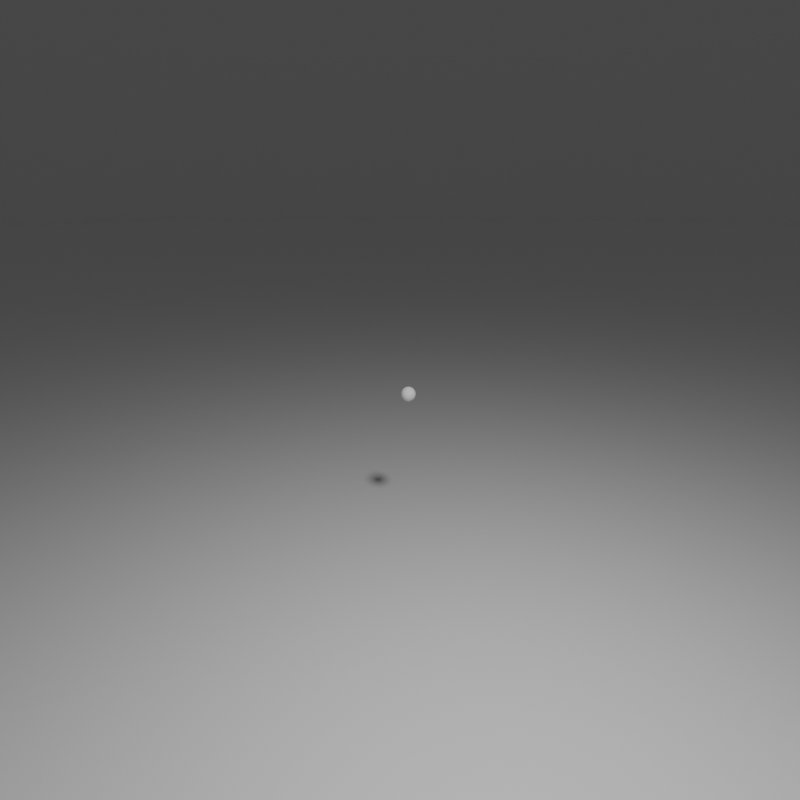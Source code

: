 # Source: object_swapping.blend  (saved by Blender 2.83.20; exported with 4.5.12 LTS)
import bpy
from mathutils import Matrix  # noqa: F401  (used for matrix-valued properties, if any)

bpy.ops.wm.read_factory_settings(use_empty=True)
scene = bpy.context.scene
scene.name = 'Scene'

# ---- collections
col_collection = bpy.data.collections.new('Collection'); scene.collection.children.link(col_collection)

# ---- materials (node trees are filled in below, after node groups)
mat_material_014 = bpy.data.materials.new('Material.014')
mat_material_014.use_transparent_shadow = False

# ---- material node trees
mat_material_014.use_nodes = True; mat_material_014.node_tree.nodes.clear()
_N = mat_material_014.node_tree.nodes; _L = mat_material_014.node_tree.links
n0 = _N.new('ShaderNodeOutputMaterial'); n0.name = 'Material Output'; n0.location = (300, 300)
n1 = _N.new('ShaderNodeBsdfPrincipled'); n1.name = 'Principled BSDF'; n1.location = (10, 300)
n1.distribution = 'GGX'
n1.subsurface_method = 'BURLEY'
n1.inputs[0].default_value = (1.0, 1.0, 1.0, 1.0)
n1.inputs[3].default_value = 1.45
n1.inputs[27].default_value = (0.0, 0.0, 0.0, 1.0)
n1.inputs[28].default_value = 1.0
_L.new(n1.outputs[0], n0.inputs[0])
n0.is_active_output = True

# ---- world
world_world = bpy.data.worlds.new('World'); scene.world = world_world
world_world.use_nodes = True; world_world.node_tree.nodes.clear()
_N = world_world.node_tree.nodes; _L = world_world.node_tree.links
n0 = _N.new('ShaderNodeOutputWorld'); n0.name = 'World Output'; n0.location = (300, 300)
n1 = _N.new('ShaderNodeBackground'); n1.name = 'Background'; n1.location = (10, 300)
n1.inputs[0].default_value = (0.05088, 0.05088, 0.05088, 1.0)
_L.new(n1.outputs[0], n0.inputs[0])
n0.is_active_output = True
world_world.color = (0.05088, 0.05088, 0.05088)
world_world.use_sun_shadow = False
world_world.sun_shadow_jitter_overblur = 0.0

# ---- cameras
cam_camera = bpy.data.cameras.new('Camera')
cam_camera.lens = 25.71
cam_camera.lens_unit = 'FOV'

# ---- lights
light_point_001 = bpy.data.lights.new('Point.001', 'POINT')
light_point_001.transmission_factor = 0.0
light_point_001.energy = 1000.0
light_point_001.shadow_soft_size = 0.25
light_point_001.shadow_maximum_resolution = 0.006
light_point_001.use_absolute_resolution = True

# ---- meshes
me_sphere = bpy.data.meshes.new('Sphere')
me_sphere.from_pydata([(0.0, 0.01951, 0.09808), (0.0, 0.03827, 0.09239), (0.0, 0.05556, 0.08315), (0.0, 0.07071, 0.07071), (0.0, 0.08315, 0.05556), (0.0, 0.09239, 0.03827), (0.0, 0.09808, 0.01951), (0.0, 0.1, 7.55e-09), (0.0, 0.08315, -0.05556), (0.0, 0.01951, -0.09808), (0.003806, 0.01913, 0.09808), (0.007466, 0.03753, 0.09239), (0.01084, 0.05449, 0.08315), (0.01379, 0.06935, 0.07071), (0.01622, 0.08155, 0.05556), (0.01802, 0.09061, 0.03827), (0.01913, 0.09619, 0.01951), (0.01951, 0.09808, 7.55e-09), (0.01913, 0.09619, -0.01951), (0.01802, 0.09061, -0.03827), (0.01622, 0.08155, -0.05556), (0.01379, 0.06935, -0.07071), (0.01084, 0.05449, -0.08315), (0.007466, 0.03753, -0.09239), (0.003806, 0.01913, -0.09808), (0.007466, 0.01802, 0.09808), (0.01464, 0.03536, 0.09239), (0.02126, 0.05133, 0.08315), (0.02706, 0.06533, 0.07071), (0.03182, 0.07682, 0.05556), (0.03536, 0.08536, 0.03827), (0.03753, 0.09061, 0.01951), (0.03827, 0.09239, 7.55e-09), (0.03753, 0.09061, -0.01951), (0.03536, 0.08536, -0.03827), (0.03182, 0.07682, -0.05556), (0.02706, 0.06533, -0.07071), (0.02126, 0.05133, -0.08315), (0.01464, 0.03536, -0.09239), (0.007466, 0.01802, -0.09808), (0.01084, 0.01622, 0.09808), (0.02126, 0.03182, 0.09239), (0.03087, 0.04619, 0.08315), (0.03928, 0.05879, 0.07071), (0.04619, 0.06913, 0.05556), (0.05133, 0.07682, 0.03827), (0.05449, 0.08155, 0.01951), (0.05556, 0.08315, 7.55e-09), (0.05449, 0.08155, -0.01951), (0.05133, 0.07682, -0.03827), (0.04619, 0.06913, -0.05556), (0.03928, 0.05879, -0.07071), (0.03087, 0.04619, -0.08315), (0.02126, 0.03182, -0.09239), (0.01084, 0.01622, -0.09808), (0.01379, 0.01379, 0.09808), (0.02706, 0.02706, 0.09239), (0.03928, 0.03928, 0.08315), (0.05, 0.05, 0.07071), (0.05879, 0.05879, 0.05556), (0.06533, 0.06533, 0.03827), (0.06935, 0.06935, 0.01951), (0.07071, 0.07071, 7.55e-09), (0.06935, 0.06935, -0.01951), (0.06533, 0.06533, -0.03827), (0.05879, 0.05879, -0.05556), (0.05, 0.05, -0.07071), (0.03928, 0.03928, -0.08315), (0.02706, 0.02706, -0.09239), (0.01379, 0.01379, -0.09808), (0.01622, 0.01084, 0.09808), (0.03182, 0.02126, 0.09239), (0.04619, 0.03087, 0.08315), (0.05879, 0.03928, 0.07071), (0.06913, 0.04619, 0.05556), (0.07682, 0.05133, 0.03827), (0.08155, 0.05449, 0.01951), (0.08315, 0.05556, 7.55e-09), (0.08155, 0.05449, -0.01951), (0.07682, 0.05133, -0.03827), (0.06913, 0.04619, -0.05556), (0.05879, 0.03928, -0.07071), (0.04619, 0.03087, -0.08315), (0.03182, 0.02126, -0.09239), (0.01622, 0.01084, -0.09808), (0.01802, 0.007466, 0.09808), (0.03536, 0.01464, 0.09239), (0.05133, 0.02126, 0.08315), (0.06533, 0.02706, 0.07071), (0.07682, 0.03182, 0.05556), (0.08536, 0.03536, 0.03827), (0.09061, 0.03753, 0.01951), (0.09239, 0.03827, 7.55e-09), (0.09061, 0.03753, -0.01951), (0.08536, 0.03536, -0.03827), (0.07682, 0.03182, -0.05556), (0.06533, 0.02706, -0.07071), (0.05133, 0.02126, -0.08315), (0.03536, 0.01464, -0.09239), (0.01802, 0.007466, -0.09808), (0.01913, 0.003806, 0.09808), (0.03753, 0.007466, 0.09239), (0.05449, 0.01084, 0.08315), (0.06935, 0.01379, 0.07071), (0.08155, 0.01622, 0.05556), (0.09061, 0.01802, 0.03827), (0.09619, 0.01913, 0.01951), (0.09808, 0.01951, 7.55e-09), (0.09619, 0.01913, -0.01951), (0.09061, 0.01802, -0.03827), (0.08155, 0.01622, -0.05556), (0.06935, 0.01379, -0.07071), (0.05449, 0.01084, -0.08315), (0.03753, 0.007466, -0.09239), (0.01913, 0.003806, -0.09808), (0.01951, -3.252e-08, 0.09808), (0.03827, -3.089e-08, 0.09239), (0.05556, -3.322e-08, 0.08315), (0.07071, -3.695e-08, 0.07071), (0.08315, -4.16e-08, 0.05556), (0.09239, -4.533e-08, 0.03827), (0.09808, -2.67e-08, 0.01951), (0.1, -4.533e-08, 7.55e-09), (0.09808, -3.788e-08, -0.01951), (0.09239, -3.415e-08, -0.03827), (0.08315, -4.16e-08, -0.05556), (0.07071, -3.695e-08, -0.07071), (0.05556, -3.322e-08, -0.08315), (0.03827, -2.996e-08, -0.09239), (0.01951, -3.346e-08, -0.09808), (0.01913, -0.003806, 0.09808), (0.03753, -0.007466, 0.09239), (0.05449, -0.01084, 0.08315), (0.06935, -0.0138, 0.07071), (0.08155, -0.01622, 0.05556), (0.09061, -0.01802, 0.03827), (0.09619, -0.01913, 0.01951), (0.09808, -0.01951, 7.55e-09), (0.09619, -0.01913, -0.01951), (0.09061, -0.01802, -0.03827), (0.08155, -0.01622, -0.05556), (0.06935, -0.0138, -0.07071), (0.05449, -0.01084, -0.08315), (0.03753, -0.007466, -0.09239), (0.01913, -0.003806, -0.09808), (0.01802, -0.007466, 0.09808), (0.03536, -0.01464, 0.09239), (0.05133, -0.02126, 0.08315), (0.06533, -0.02706, 0.07071), (0.07682, -0.03182, 0.05556), (0.08536, -0.03536, 0.03827), (0.09061, -0.03753, 0.01951), (0.09239, -0.03827, 7.55e-09), (0.09061, -0.03753, -0.01951), (0.08536, -0.03536, -0.03827), (0.07682, -0.03182, -0.05556), (0.06533, -0.02706, -0.07071), (0.05133, -0.02126, -0.08315), (0.03536, -0.01464, -0.09239), (0.01802, -0.007466, -0.09808), (0.01622, -0.01084, 0.09808), (0.03182, -0.02126, 0.09239), (0.04619, -0.03087, 0.08315), (0.05879, -0.03928, 0.07071), (0.06913, -0.04619, 0.05556), (0.07682, -0.05133, 0.03827), (0.08155, -0.05449, 0.01951), (0.08315, -0.05556, 7.55e-09), (0.08155, -0.05449, -0.01951), (0.07682, -0.05133, -0.03827), (0.06913, -0.04619, -0.05556), (0.05879, -0.03928, -0.07071), (0.04619, -0.03087, -0.08315), (0.03182, -0.02126, -0.09239), (0.01622, -0.01084, -0.09808), (0.01379, -0.0138, 0.09808), (0.02706, -0.02706, 0.09239), (0.03928, -0.03928, 0.08315), (0.05, -0.05, 0.07071), (0.05879, -0.05879, 0.05556), (0.06533, -0.06533, 0.03827), (0.06935, -0.06935, 0.01951), (0.07071, -0.07071, 7.55e-09), (0.06935, -0.06935, -0.01951), (0.06533, -0.06533, -0.03827), (0.05879, -0.05879, -0.05556), (0.05, -0.05, -0.07071), (0.03928, -0.03928, -0.08315), (0.02706, -0.02706, -0.09239), (0.01379, -0.0138, -0.09808), (0.01084, -0.01622, 0.09808), (0.02126, -0.03182, 0.09239), (0.03087, -0.04619, 0.08315), (0.03928, -0.05879, 0.07071), (0.04619, -0.06913, 0.05556), (0.05133, -0.07682, 0.03827), (0.05449, -0.08155, 0.01951), (0.05556, -0.08315, 7.55e-09), (0.05449, -0.08155, -0.01951), (0.05133, -0.07682, -0.03827), (0.04619, -0.06913, -0.05556), (0.03928, -0.05879, -0.07071), (0.03087, -0.04619, -0.08315), (0.02126, -0.03182, -0.09239), (0.01084, -0.01622, -0.09808), (0.007466, -0.01802, 0.09808), (0.01464, -0.03536, 0.09239), (0.02126, -0.05133, 0.08315), (0.02706, -0.06533, 0.07071), (0.03182, -0.07682, 0.05556), (0.03536, -0.08536, 0.03827), (0.03753, -0.09061, 0.01951), (0.03827, -0.09239, 7.55e-09), (0.03753, -0.09061, -0.01951), (0.03536, -0.08536, -0.03827), (0.03182, -0.07682, -0.05556), (0.02706, -0.06533, -0.07071), (0.02126, -0.05133, -0.08315), (0.01464, -0.03536, -0.09239), (0.007466, -0.01802, -0.09808), (0.003806, -0.01913, 0.09808), (0.007466, -0.03753, 0.09239), (0.01084, -0.05449, 0.08315), (0.01379, -0.06935, 0.07071), (0.01622, -0.08155, 0.05556), (0.01802, -0.09061, 0.03827), (0.01913, -0.09619, 0.01951), (0.01951, -0.09808, 7.55e-09), (0.01913, -0.09619, -0.01951), (0.01802, -0.09061, -0.03827), (0.01622, -0.08155, -0.05556), (0.01379, -0.06935, -0.07071), (0.01084, -0.05449, -0.08315), (0.007466, -0.03753, -0.09239), (0.003806, -0.01913, -0.09808), (-8.609e-10, -0.01951, 0.09808), (-6.281e-10, -0.03827, 0.09239), (-2.956e-09, -0.05556, 0.08315), (-9.476e-09, -0.07071, 0.07071), (-1.972e-08, -0.08315, 0.05556), (-1.599e-08, -0.09239, 0.03827), (1.567e-08, -0.09808, 0.01951), (-1.413e-08, -0.1, 7.55e-09), (7.689e-10, -0.09808, -0.01951), (-4.819e-09, -0.09239, -0.03827), (-1.972e-08, -0.08315, -0.05556), (-9.476e-09, -0.07071, -0.07071), (-2.956e-09, -0.05556, -0.08315), (5.426e-09, -0.03827, -0.09239), (-2.724e-09, -0.01951, -0.09808), (0.0, -3.258e-08, -0.1), (-0.003806, -0.01913, 0.09808), (-0.007466, -0.03753, 0.09239), (-0.01084, -0.05449, 0.08315), (-0.01379, -0.06935, 0.07071), (-0.01622, -0.08155, 0.05556), (-0.01802, -0.09061, 0.03827), (-0.01913, -0.09619, 0.01951), (-0.01951, -0.09808, 7.55e-09), (-0.01913, -0.09619, -0.01951), (-0.01802, -0.09061, -0.03827), (-0.01622, -0.08155, -0.05556), (-0.01379, -0.06935, -0.07071), (-0.01084, -0.05449, -0.08315), (-0.007466, -0.03753, -0.09239), (-0.003806, -0.01913, -0.09808), (-1.247e-08, -6.269e-08, 0.1), (-0.007466, -0.01802, 0.09808), (-0.01464, -0.03536, 0.09239), (-0.02126, -0.05133, 0.08315), (-0.02706, -0.06533, 0.07071), (-0.03182, -0.07682, 0.05556), (-0.03536, -0.08536, 0.03827), (-0.03753, -0.09061, 0.01951), (-0.03827, -0.09239, 7.55e-09), (-0.03753, -0.09061, -0.01951), (-0.03536, -0.08536, -0.03827), (-0.03182, -0.07682, -0.05556), (-0.02706, -0.06533, -0.07071), (-0.02126, -0.05133, -0.08315), (-0.01464, -0.03536, -0.09239), (-0.007466, -0.01802, -0.09808), (-0.01084, -0.01622, 0.09808), (-0.02126, -0.03182, 0.09239), (-0.03087, -0.04619, 0.08315), (-0.03928, -0.05879, 0.07071), (-0.04619, -0.06913, 0.05556), (-0.05133, -0.07682, 0.03827), (-0.05449, -0.08155, 0.01951), (-0.05556, -0.08315, 7.55e-09), (-0.05449, -0.08155, -0.01951), (-0.05133, -0.07682, -0.03827), (-0.04619, -0.06913, -0.05556), (-0.03928, -0.05879, -0.07071), (-0.03087, -0.04619, -0.08315), (-0.02126, -0.03182, -0.09239), (-0.01084, -0.01622, -0.09808), (-0.01379, -0.0138, 0.09808), (-0.02706, -0.02706, 0.09239), (-0.03928, -0.03928, 0.08315), (-0.05, -0.05, 0.07071), (-0.05879, -0.05879, 0.05556), (-0.06533, -0.06533, 0.03827), (-0.06935, -0.06935, 0.01951), (-0.07071, -0.07071, 7.55e-09), (-0.06935, -0.06935, -0.01951), (-0.06533, -0.06533, -0.03827), (-0.05879, -0.05879, -0.05556), (-0.05, -0.05, -0.07071), (-0.03928, -0.03928, -0.08315), (-0.02706, -0.02706, -0.09239), (-0.01379, -0.01379, -0.09808), (-0.01622, -0.01084, 0.09808), (-0.03182, -0.02126, 0.09239), (-0.04619, -0.03087, 0.08315), (-0.05879, -0.03928, 0.07071), (-0.06913, -0.04619, 0.05556), (-0.07682, -0.05133, 0.03827), (-0.08155, -0.05449, 0.01951), (-0.08315, -0.05556, 7.55e-09), (-0.08155, -0.05449, -0.01951), (-0.07682, -0.05133, -0.03827), (-0.06913, -0.04619, -0.05556), (-0.05879, -0.03928, -0.07071), (-0.04619, -0.03087, -0.08315), (-0.03182, -0.02126, -0.09239), (-0.01622, -0.01084, -0.09808), (-0.01802, -0.007466, 0.09808), (-0.03536, -0.01464, 0.09239), (-0.05133, -0.02126, 0.08315), (-0.06533, -0.02706, 0.07071), (-0.07682, -0.03182, 0.05556), (-0.08536, -0.03536, 0.03827), (-0.09061, -0.03753, 0.01951), (-0.09239, -0.03827, 7.55e-09), (-0.09061, -0.03753, -0.01951), (-0.08536, -0.03536, -0.03827), (-0.07682, -0.03182, -0.05556), (-0.06533, -0.02706, -0.07071), (-0.05133, -0.02126, -0.08315), (-0.03536, -0.01464, -0.09239), (-0.01802, -0.007466, -0.09808), (-0.01913, -0.003806, 0.09808), (-0.03753, -0.007466, 0.09239), (-0.05449, -0.01084, 0.08315), (-0.06935, -0.01379, 0.07071), (-0.08155, -0.01622, 0.05556), (-0.09061, -0.01802, 0.03827), (-0.09619, -0.01913, 0.01951), (-0.09808, -0.01951, 7.55e-09), (-0.09619, -0.01913, -0.01951), (-0.09061, -0.01802, -0.03827), (-0.08155, -0.01622, -0.05556), (-0.06935, -0.01379, -0.07071), (-0.05449, -0.01084, -0.08315), (-0.03753, -0.007466, -0.09239), (-0.01913, -0.003806, -0.09808), (-0.01951, -3.066e-08, 0.09808), (-0.03827, -2.95e-08, 0.09239), (-0.05556, -2.577e-08, 0.08315), (-0.07071, -2.112e-08, 0.07071), (-0.08315, -6.261e-10, 0.05556), (-0.09239, -8.077e-09, 0.03827), (-0.09808, -4.719e-08, 0.01951), (-0.1, -8.077e-09, 7.55e-09), (-0.09808, -3.415e-08, -0.01951), (-0.09239, -1.553e-08, -0.03827), (-0.08315, -6.261e-10, -0.05556), (-0.07071, -2.112e-08, -0.07071), (-0.05556, -2.577e-08, -0.08315), (-0.03827, -3.089e-08, -0.09239), (-0.01951, -2.81e-08, -0.09808), (-0.01913, 0.003806, 0.09808), (-0.03753, 0.007466, 0.09239), (-0.05449, 0.01084, 0.08315), (-0.06935, 0.01379, 0.07071), (-0.08155, 0.01622, 0.05556), (-0.09061, 0.01802, 0.03827), (-0.09619, 0.01913, 0.01951), (-0.09808, 0.01951, 7.55e-09), (-0.09619, 0.01913, -0.01951), (-0.09061, 0.01802, -0.03827), (-0.08155, 0.01622, -0.05556), (-0.06935, 0.01379, -0.07071), (-0.05449, 0.01084, -0.08315), (-0.03753, 0.007466, -0.09239), (-0.01913, 0.003806, -0.09808), (-0.01802, 0.007466, 0.09808), (-0.03536, 0.01464, 0.09239), (-0.05133, 0.02126, 0.08315), (-0.06533, 0.02706, 0.07071), (-0.07682, 0.03182, 0.05556), (-0.08536, 0.03536, 0.03827), (-0.09061, 0.03753, 0.01951), (-0.09239, 0.03827, 7.55e-09), (-0.09061, 0.03753, -0.01951), (-0.08536, 0.03536, -0.03827), (-0.07682, 0.03182, -0.05556), (-0.06533, 0.02706, -0.07071), (-0.05133, 0.02126, -0.08315), (-0.03536, 0.01464, -0.09239), (-0.01802, 0.007466, -0.09808), (-0.01622, 0.01084, 0.09808), (-0.03182, 0.02126, 0.09239), (-0.04619, 0.03087, 0.08315), (-0.05879, 0.03928, 0.07071), (-0.06913, 0.04619, 0.05556), (-0.07682, 0.05133, 0.03827), (-0.08155, 0.05449, 0.01951), (-0.08315, 0.05556, 7.55e-09), (-0.08155, 0.05449, -0.01951), (-0.07682, 0.05133, -0.03827), (-0.06913, 0.04619, -0.05556), (-0.05879, 0.03928, -0.07071), (-0.04619, 0.03087, -0.08315), (-0.03182, 0.02126, -0.09239), (-0.01622, 0.01084, -0.09808), (-0.01379, 0.01379, 0.09808), (-0.02706, 0.02706, 0.09239), (-0.03928, 0.03928, 0.08315), (-0.05, 0.05, 0.07071), (-0.05879, 0.05879, 0.05556), (-0.06533, 0.06533, 0.03827), (-0.06935, 0.06935, 0.01951), (-0.07071, 0.07071, 7.55e-09), (-0.06935, 0.06935, -0.01951), (-0.06533, 0.06533, -0.03827), (-0.05879, 0.05879, -0.05556), (-0.05, 0.05, -0.07071), (-0.03928, 0.03928, -0.08315), (-0.02706, 0.02706, -0.09239), (-0.01379, 0.01379, -0.09808), (-0.01084, 0.01622, 0.09808), (-0.02126, 0.03182, 0.09239), (-0.03087, 0.04619, 0.08315), (-0.03928, 0.05879, 0.07071), (-0.04619, 0.06913, 0.05556), (-0.05133, 0.07682, 0.03827), (-0.05449, 0.08155, 0.01951), (-0.05556, 0.08315, 7.55e-09), (-0.05449, 0.08155, -0.01951), (-0.05133, 0.07682, -0.03827), (-0.04619, 0.06913, -0.05556), (-0.03928, 0.05879, -0.07071), (-0.03087, 0.04619, -0.08315), (-0.02126, 0.03182, -0.09239), (-0.01084, 0.01622, -0.09808), (-0.007466, 0.01802, 0.09808), (-0.01464, 0.03536, 0.09239), (-0.02126, 0.05133, 0.08315), (-0.02706, 0.06533, 0.07071), (-0.03182, 0.07682, 0.05556), (-0.03536, 0.08536, 0.03827), (-0.03753, 0.09061, 0.01951), (-0.03827, 0.09239, 7.55e-09), (-0.03753, 0.09061, -0.01951), (-0.03536, 0.08536, -0.03827), (-0.03182, 0.07682, -0.05556), (-0.02706, 0.06533, -0.07071), (-0.02126, 0.05133, -0.08315), (-0.01464, 0.03536, -0.09239), (-0.007466, 0.01802, -0.09808), (-0.003806, 0.01913, 0.09808), (-0.007466, 0.03753, 0.09239), (-0.01084, 0.05449, 0.08315), (-0.01379, 0.06935, 0.07071), (-0.01622, 0.08155, 0.05556), (-0.01802, 0.09061, 0.03827), (-0.01913, 0.09619, 0.01951), (-0.01951, 0.09808, 7.55e-09), (-0.01913, 0.09619, -0.01951), (-0.01802, 0.09061, -0.03827), (-0.01622, 0.08155, -0.05556), (-0.01379, 0.06935, -0.07071), (-0.01084, 0.05449, -0.08315), (-0.007466, 0.03753, -0.09239), (-0.003806, 0.01913, -0.09808), (4.494e-09, 0.09808, -0.01951), (3.43e-08, 0.09239, -0.03827), (2.219e-08, 0.07071, -0.07071), (1.288e-08, 0.05556, -0.08315), (5.891e-09, 0.03827, -0.09239)], [], [(6, 5, 15, 16), (9, 481, 23, 24), (7, 6, 16, 17), (0, 266, 10), (250, 9, 24), (477, 7, 17, 18), (1, 0, 10, 11), (478, 477, 18, 19), (2, 1, 11, 12), (8, 478, 19, 20), (3, 2, 12, 13), (479, 8, 20, 21), (4, 3, 13, 14), (480, 479, 21, 22), (5, 4, 14, 15), (481, 480, 22, 23), (22, 21, 36, 37), (15, 14, 29, 30), (23, 22, 37, 38), (16, 15, 30, 31), (24, 23, 38, 39), (17, 16, 31, 32), (10, 266, 25), (250, 24, 39), (18, 17, 32, 33), (11, 10, 25, 26), (19, 18, 33, 34), (12, 11, 26, 27), (20, 19, 34, 35), (13, 12, 27, 28), (21, 20, 35, 36), (14, 13, 28, 29), (34, 33, 48, 49), (27, 26, 41, 42), (35, 34, 49, 50), (28, 27, 42, 43), (36, 35, 50, 51), (29, 28, 43, 44), (37, 36, 51, 52), (30, 29, 44, 45), (38, 37, 52, 53), (31, 30, 45, 46), (39, 38, 53, 54), (32, 31, 46, 47), (25, 266, 40), (250, 39, 54), (33, 32, 47, 48), (26, 25, 40, 41), (53, 52, 67, 68), (46, 45, 60, 61), (54, 53, 68, 69), (47, 46, 61, 62), (40, 266, 55), (250, 54, 69), (48, 47, 62, 63), (41, 40, 55, 56), (49, 48, 63, 64), (42, 41, 56, 57), (50, 49, 64, 65), (43, 42, 57, 58), (51, 50, 65, 66), (44, 43, 58, 59), (52, 51, 66, 67), (45, 44, 59, 60), (57, 56, 71, 72), (65, 64, 79, 80), (58, 57, 72, 73), (66, 65, 80, 81), (59, 58, 73, 74), (67, 66, 81, 82), (60, 59, 74, 75), (68, 67, 82, 83), (61, 60, 75, 76), (69, 68, 83, 84), (62, 61, 76, 77), (55, 266, 70), (250, 69, 84), (63, 62, 77, 78), (56, 55, 70, 71), (64, 63, 78, 79), (76, 75, 90, 91), (84, 83, 98, 99), (77, 76, 91, 92), (70, 266, 85), (250, 84, 99), (78, 77, 92, 93), (71, 70, 85, 86), (79, 78, 93, 94), (72, 71, 86, 87), (80, 79, 94, 95), (73, 72, 87, 88), (81, 80, 95, 96), (74, 73, 88, 89), (82, 81, 96, 97), (75, 74, 89, 90), (83, 82, 97, 98), (95, 94, 109, 110), (88, 87, 102, 103), (96, 95, 110, 111), (89, 88, 103, 104), (97, 96, 111, 112), (90, 89, 104, 105), (98, 97, 112, 113), (91, 90, 105, 106), (99, 98, 113, 114), (92, 91, 106, 107), (85, 266, 100), (250, 99, 114), (93, 92, 107, 108), (86, 85, 100, 101), (94, 93, 108, 109), (87, 86, 101, 102), (114, 113, 128, 129), (107, 106, 121, 122), (100, 266, 115), (250, 114, 129), (108, 107, 122, 123), (101, 100, 115, 116), (109, 108, 123, 124), (102, 101, 116, 117), (110, 109, 124, 125), (103, 102, 117, 118), (111, 110, 125, 126), (104, 103, 118, 119), (112, 111, 126, 127), (105, 104, 119, 120), (113, 112, 127, 128), (106, 105, 120, 121), (118, 117, 132, 133), (126, 125, 140, 141), (119, 118, 133, 134), (127, 126, 141, 142), (120, 119, 134, 135), (128, 127, 142, 143), (121, 120, 135, 136), (129, 128, 143, 144), (122, 121, 136, 137), (115, 266, 130), (250, 129, 144), (123, 122, 137, 138), (116, 115, 130, 131), (124, 123, 138, 139), (117, 116, 131, 132), (125, 124, 139, 140), (137, 136, 151, 152), (130, 266, 145), (250, 144, 159), (138, 137, 152, 153), (131, 130, 145, 146), (139, 138, 153, 154), (132, 131, 146, 147), (140, 139, 154, 155), (133, 132, 147, 148), (141, 140, 155, 156), (134, 133, 148, 149), (142, 141, 156, 157), (135, 134, 149, 150), (143, 142, 157, 158), (136, 135, 150, 151), (144, 143, 158, 159), (156, 155, 170, 171), (149, 148, 163, 164), (157, 156, 171, 172), (150, 149, 164, 165), (158, 157, 172, 173), (151, 150, 165, 166), (159, 158, 173, 174), (152, 151, 166, 167), (145, 266, 160), (250, 159, 174), (153, 152, 167, 168), (146, 145, 160, 161), (154, 153, 168, 169), (147, 146, 161, 162), (155, 154, 169, 170), (148, 147, 162, 163), (250, 174, 189), (168, 167, 182, 183), (161, 160, 175, 176), (169, 168, 183, 184), (162, 161, 176, 177), (170, 169, 184, 185), (163, 162, 177, 178), (171, 170, 185, 186), (164, 163, 178, 179), (172, 171, 186, 187), (165, 164, 179, 180), (173, 172, 187, 188), (166, 165, 180, 181), (174, 173, 188, 189), (167, 166, 181, 182), (160, 266, 175), (187, 186, 201, 202), (180, 179, 194, 195), (188, 187, 202, 203), (181, 180, 195, 196), (189, 188, 203, 204), (182, 181, 196, 197), (175, 266, 190), (250, 189, 204), (183, 182, 197, 198), (176, 175, 190, 191), (184, 183, 198, 199), (177, 176, 191, 192), (185, 184, 199, 200), (178, 177, 192, 193), (186, 185, 200, 201), (179, 178, 193, 194), (191, 190, 205, 206), (199, 198, 213, 214), (192, 191, 206, 207), (200, 199, 214, 215), (193, 192, 207, 208), (201, 200, 215, 216), (194, 193, 208, 209), (202, 201, 216, 217), (195, 194, 209, 210), (203, 202, 217, 218), (196, 195, 210, 211), (204, 203, 218, 219), (197, 196, 211, 212), (190, 266, 205), (250, 204, 219), (198, 197, 212, 213), (210, 209, 224, 225), (218, 217, 232, 233), (211, 210, 225, 226), (219, 218, 233, 234), (212, 211, 226, 227), (205, 266, 220), (250, 219, 234), (213, 212, 227, 228), (206, 205, 220, 221), (214, 213, 228, 229), (207, 206, 221, 222), (215, 214, 229, 230), (208, 207, 222, 223), (216, 215, 230, 231), (209, 208, 223, 224), (217, 216, 231, 232), (229, 228, 243, 244), (222, 221, 236, 237), (230, 229, 244, 245), (223, 222, 237, 238), (231, 230, 245, 246), (224, 223, 238, 239), (232, 231, 246, 247), (225, 224, 239, 240), (233, 232, 247, 248), (226, 225, 240, 241), (234, 233, 248, 249), (227, 226, 241, 242), (220, 266, 235), (250, 234, 249), (228, 227, 242, 243), (221, 220, 235, 236), (248, 247, 263, 264), (241, 240, 256, 257), (249, 248, 264, 265), (242, 241, 257, 258), (235, 266, 251), (250, 249, 265), (243, 242, 258, 259), (236, 235, 251, 252), (244, 243, 259, 260), (237, 236, 252, 253), (245, 244, 260, 261), (238, 237, 253, 254), (246, 245, 261, 262), (239, 238, 254, 255), (247, 246, 262, 263), (240, 239, 255, 256), (253, 252, 268, 269), (261, 260, 276, 277), (254, 253, 269, 270), (262, 261, 277, 278), (255, 254, 270, 271), (263, 262, 278, 279), (256, 255, 271, 272), (264, 263, 279, 280), (257, 256, 272, 273), (265, 264, 280, 281), (258, 257, 273, 274), (251, 266, 267), (250, 265, 281), (259, 258, 274, 275), (252, 251, 267, 268), (260, 259, 275, 276), (273, 272, 287, 288), (281, 280, 295, 296), (274, 273, 288, 289), (267, 266, 282), (250, 281, 296), (275, 274, 289, 290), (268, 267, 282, 283), (276, 275, 290, 291), (269, 268, 283, 284), (277, 276, 291, 292), (270, 269, 284, 285), (278, 277, 292, 293), (271, 270, 285, 286), (279, 278, 293, 294), (272, 271, 286, 287), (280, 279, 294, 295), (292, 291, 306, 307), (285, 284, 299, 300), (293, 292, 307, 308), (286, 285, 300, 301), (294, 293, 308, 309), (287, 286, 301, 302), (295, 294, 309, 310), (288, 287, 302, 303), (296, 295, 310, 311), (289, 288, 303, 304), (282, 266, 297), (250, 296, 311), (290, 289, 304, 305), (283, 282, 297, 298), (291, 290, 305, 306), (284, 283, 298, 299), (311, 310, 325, 326), (304, 303, 318, 319), (297, 266, 312), (250, 311, 326), (305, 304, 319, 320), (298, 297, 312, 313), (306, 305, 320, 321), (299, 298, 313, 314), (307, 306, 321, 322), (300, 299, 314, 315), (308, 307, 322, 323), (301, 300, 315, 316), (309, 308, 323, 324), (302, 301, 316, 317), (310, 309, 324, 325), (303, 302, 317, 318), (323, 322, 337, 338), (316, 315, 330, 331), (324, 323, 338, 339), (317, 316, 331, 332), (325, 324, 339, 340), (318, 317, 332, 333), (326, 325, 340, 341), (319, 318, 333, 334), (312, 266, 327), (250, 326, 341), (320, 319, 334, 335), (313, 312, 327, 328), (321, 320, 335, 336), (314, 313, 328, 329), (322, 321, 336, 337), (315, 314, 329, 330), (327, 266, 342), (250, 341, 356), (335, 334, 349, 350), (328, 327, 342, 343), (336, 335, 350, 351), (329, 328, 343, 344), (337, 336, 351, 352), (330, 329, 344, 345), (338, 337, 352, 353), (331, 330, 345, 346), (339, 338, 353, 354), (332, 331, 346, 347), (340, 339, 354, 355), (333, 332, 347, 348), (341, 340, 355, 356), (334, 333, 348, 349), (346, 345, 360, 361), (354, 353, 368, 369), (347, 346, 361, 362), (355, 354, 369, 370), (348, 347, 362, 363), (356, 355, 370, 371), (349, 348, 363, 364), (342, 266, 357), (250, 356, 371), (350, 349, 364, 365), (343, 342, 357, 358), (351, 350, 365, 366), (344, 343, 358, 359), (352, 351, 366, 367), (345, 344, 359, 360), (353, 352, 367, 368), (365, 364, 379, 380), (358, 357, 372, 373), (366, 365, 380, 381), (359, 358, 373, 374), (367, 366, 381, 382), (360, 359, 374, 375), (368, 367, 382, 383), (361, 360, 375, 376), (369, 368, 383, 384), (362, 361, 376, 377), (370, 369, 384, 385), (363, 362, 377, 378), (371, 370, 385, 386), (364, 363, 378, 379), (357, 266, 372), (250, 371, 386), (384, 383, 398, 399), (377, 376, 391, 392), (385, 384, 399, 400), (378, 377, 392, 393), (386, 385, 400, 401), (379, 378, 393, 394), (372, 266, 387), (250, 386, 401), (380, 379, 394, 395), (373, 372, 387, 388), (381, 380, 395, 396), (374, 373, 388, 389), (382, 381, 396, 397), (375, 374, 389, 390), (383, 382, 397, 398), (376, 375, 390, 391), (388, 387, 402, 403), (396, 395, 410, 411), (389, 388, 403, 404), (397, 396, 411, 412), (390, 389, 404, 405), (398, 397, 412, 413), (391, 390, 405, 406), (399, 398, 413, 414), (392, 391, 406, 407), (400, 399, 414, 415), (393, 392, 407, 408), (401, 400, 415, 416), (394, 393, 408, 409), (387, 266, 402), (250, 401, 416), (395, 394, 409, 410), (407, 406, 421, 422), (415, 414, 429, 430), (408, 407, 422, 423), (416, 415, 430, 431), (409, 408, 423, 424), (402, 266, 417), (250, 416, 431), (410, 409, 424, 425), (403, 402, 417, 418), (411, 410, 425, 426), (404, 403, 418, 419), (412, 411, 426, 427), (405, 404, 419, 420), (413, 412, 427, 428), (406, 405, 420, 421), (414, 413, 428, 429), (426, 425, 440, 441), (419, 418, 433, 434), (427, 426, 441, 442), (420, 419, 434, 435), (428, 427, 442, 443), (421, 420, 435, 436), (429, 428, 443, 444), (422, 421, 436, 437), (430, 429, 444, 445), (423, 422, 437, 438), (431, 430, 445, 446), (424, 423, 438, 439), (417, 266, 432), (250, 431, 446), (425, 424, 439, 440), (418, 417, 432, 433), (445, 444, 459, 460), (438, 437, 452, 453), (446, 445, 460, 461), (439, 438, 453, 454), (432, 266, 447), (250, 446, 461), (440, 439, 454, 455), (433, 432, 447, 448), (441, 440, 455, 456), (434, 433, 448, 449), (442, 441, 456, 457), (435, 434, 449, 450), (443, 442, 457, 458), (436, 435, 450, 451), (444, 443, 458, 459), (437, 436, 451, 452), (457, 456, 471, 472), (450, 449, 464, 465), (458, 457, 472, 473), (451, 450, 465, 466), (459, 458, 473, 474), (452, 451, 466, 467), (460, 459, 474, 475), (453, 452, 467, 468), (461, 460, 475, 476), (454, 453, 468, 469), (447, 266, 462), (250, 461, 476), (455, 454, 469, 470), (448, 447, 462, 463), (456, 455, 470, 471), (449, 448, 463, 464), (476, 475, 481, 9), (469, 468, 6, 7), (462, 266, 0), (250, 476, 9), (470, 469, 7, 477), (463, 462, 0, 1), (471, 470, 477, 478), (464, 463, 1, 2), (472, 471, 478, 8), (465, 464, 2, 3), (473, 472, 8, 479), (466, 465, 3, 4), (474, 473, 479, 480), (467, 466, 4, 5), (475, 474, 480, 481), (468, 467, 5, 6)])
_uv = me_sphere.uv_layers.new(name='UVMap')
_uv.uv.foreach_set('vector', [0.75, 0.5625, 0.75, 0.625, 0.7188, 0.625, 0.7188, 0.5625, 0.75, 0.0625, 0.75, 0.125, 0.7188, 0.125, 0.7187, 0.0625, 0.75, 0.5, 0.75, 0.5625, 0.7188, 0.5625, 0.7188, 0.5, 0.75, 0.9375, 0.7344, 1.0, 0.7187, 0.9375, 0.7344, 0.0, 0.75, 0.0625, 0.7187, 0.0625, 0.75, 0.4375, 0.75, 0.5, 0.7188, 0.5, 0.7188, 0.4375, 0.75, 0.875, 0.75, 0.9375, 0.7187, 0.9375, 0.7188, 0.875, 0.75, 0.375, 0.75, 0.4375, 0.7188, 0.4375, 0.7188, 0.375, 0.75, 0.8125, 0.75, 0.875, 0.7188, 0.875, 0.7188, 0.8125, 0.75, 0.3125, 0.75, 0.375, 0.7188, 0.375, 0.7188, 0.3125, 0.75, 0.75, 0.75, 0.8125, 0.7188, 0.8125, 0.7188, 0.75, 0.75, 0.25, 0.75, 0.3125, 0.7188, 0.3125, 0.7188, 0.25, 0.75, 0.6875, 0.75, 0.75, 0.7188, 0.75, 0.7188, 0.6875, 0.75, 0.1875, 0.75, 0.25, 0.7188, 0.25, 0.7188, 0.1875, 0.75, 0.625, 0.75, 0.6875, 0.7188, 0.6875, 0.7188, 0.625, 0.75, 0.125, 0.75, 0.1875, 0.7188, 0.1875, 0.7188, 0.125, 0.7188, 0.1875, 0.7188, 0.25, 0.6875, 0.25, 0.6875, 0.1875, 0.7188, 0.625, 0.7188, 0.6875, 0.6875, 0.6875, 0.6875, 0.625, 0.7188, 0.125, 0.7188, 0.1875, 0.6875, 0.1875, 0.6875, 0.125, 0.7188, 0.5625, 0.7188, 0.625, 0.6875, 0.625, 0.6875, 0.5625, 0.7187, 0.0625, 0.7188, 0.125, 0.6875, 0.125, 0.6875, 0.0625, 0.7188, 0.5, 0.7188, 0.5625, 0.6875, 0.5625, 0.6875, 0.5, 0.7187, 0.9375, 0.7031, 1.0, 0.6875, 0.9375, 0.7031, 0.0, 0.7187, 0.0625, 0.6875, 0.0625, 0.7188, 0.4375, 0.7188, 0.5, 0.6875, 0.5, 0.6875, 0.4375, 0.7188, 0.875, 0.7187, 0.9375, 0.6875, 0.9375, 0.6875, 0.875, 0.7188, 0.375, 0.7188, 0.4375, 0.6875, 0.4375, 0.6875, 0.375, 0.7188, 0.8125, 0.7188, 0.875, 0.6875, 0.875, 0.6875, 0.8125, 0.7188, 0.3125, 0.7188, 0.375, 0.6875, 0.375, 0.6875, 0.3125, 0.7188, 0.75, 0.7188, 0.8125, 0.6875, 0.8125, 0.6875, 0.75, 0.7188, 0.25, 0.7188, 0.3125, 0.6875, 0.3125, 0.6875, 0.25, 0.7188, 0.6875, 0.7188, 0.75, 0.6875, 0.75, 0.6875, 0.6875, 0.6875, 0.375, 0.6875, 0.4375, 0.6562, 0.4375, 0.6562, 0.375, 0.6875, 0.8125, 0.6875, 0.875, 0.6562, 0.875, 0.6562, 0.8125, 0.6875, 0.3125, 0.6875, 0.375, 0.6562, 0.375, 0.6562, 0.3125, 0.6875, 0.75, 0.6875, 0.8125, 0.6562, 0.8125, 0.6562, 0.75, 0.6875, 0.25, 0.6875, 0.3125, 0.6562, 0.3125, 0.6562, 0.25, 0.6875, 0.6875, 0.6875, 0.75, 0.6562, 0.75, 0.6562, 0.6875, 0.6875, 0.1875, 0.6875, 0.25, 0.6562, 0.25, 0.6562, 0.1875, 0.6875, 0.625, 0.6875, 0.6875, 0.6562, 0.6875, 0.6562, 0.625, 0.6875, 0.125, 0.6875, 0.1875, 0.6562, 0.1875, 0.6562, 0.125, 0.6875, 0.5625, 0.6875, 0.625, 0.6562, 0.625, 0.6562, 0.5625, 0.6875, 0.0625, 0.6875, 0.125, 0.6562, 0.125, 0.6562, 0.0625, 0.6875, 0.5, 0.6875, 0.5625, 0.6562, 0.5625, 0.6562, 0.5, 0.6875, 0.9375, 0.6719, 1.0, 0.6562, 0.9375, 0.6719, 0.0, 0.6875, 0.0625, 0.6562, 0.0625, 0.6875, 0.4375, 0.6875, 0.5, 0.6562, 0.5, 0.6562, 0.4375, 0.6875, 0.875, 0.6875, 0.9375, 0.6562, 0.9375, 0.6562, 0.875, 0.6562, 0.125, 0.6562, 0.1875, 0.625, 0.1875, 0.625, 0.125, 0.6562, 0.5625, 0.6562, 0.625, 0.625, 0.625, 0.625, 0.5625, 0.6562, 0.0625, 0.6562, 0.125, 0.625, 0.125, 0.625, 0.0625, 0.6562, 0.5, 0.6562, 0.5625, 0.625, 0.5625, 0.625, 0.5, 0.6562, 0.9375, 0.6406, 1.0, 0.625, 0.9375, 0.6406, 0.0, 0.6562, 0.0625, 0.625, 0.0625, 0.6562, 0.4375, 0.6562, 0.5, 0.625, 0.5, 0.625, 0.4375, 0.6562, 0.875, 0.6562, 0.9375, 0.625, 0.9375, 0.625, 0.875, 0.6562, 0.375, 0.6562, 0.4375, 0.625, 0.4375, 0.625, 0.375, 0.6562, 0.8125, 0.6562, 0.875, 0.625, 0.875, 0.625, 0.8125, 0.6562, 0.3125, 0.6562, 0.375, 0.625, 0.375, 0.625, 0.3125, 0.6562, 0.75, 0.6562, 0.8125, 0.625, 0.8125, 0.625, 0.75, 0.6562, 0.25, 0.6562, 0.3125, 0.625, 0.3125, 0.625, 0.25, 0.6562, 0.6875, 0.6562, 0.75, 0.625, 0.75, 0.625, 0.6875, 0.6562, 0.1875, 0.6562, 0.25, 0.625, 0.25, 0.625, 0.1875, 0.6562, 0.625, 0.6562, 0.6875, 0.625, 0.6875, 0.625, 0.625, 0.625, 0.8125, 0.625, 0.875, 0.5937, 0.875, 0.5937, 0.8125, 0.625, 0.3125, 0.625, 0.375, 0.5937, 0.375, 0.5937, 0.3125, 0.625, 0.75, 0.625, 0.8125, 0.5937, 0.8125, 0.5937, 0.75, 0.625, 0.25, 0.625, 0.3125, 0.5937, 0.3125, 0.5937, 0.25, 0.625, 0.6875, 0.625, 0.75, 0.5937, 0.75, 0.5937, 0.6875, 0.625, 0.1875, 0.625, 0.25, 0.5937, 0.25, 0.5937, 0.1875, 0.625, 0.625, 0.625, 0.6875, 0.5937, 0.6875, 0.5937, 0.625, 0.625, 0.125, 0.625, 0.1875, 0.5937, 0.1875, 0.5937, 0.125, 0.625, 0.5625, 0.625, 0.625, 0.5937, 0.625, 0.5937, 0.5625, 0.625, 0.0625, 0.625, 0.125, 0.5937, 0.125, 0.5937, 0.0625, 0.625, 0.5, 0.625, 0.5625, 0.5937, 0.5625, 0.5937, 0.5, 0.625, 0.9375, 0.6094, 1.0, 0.5937, 0.9375, 0.6094, 0.0, 0.625, 0.0625, 0.5937, 0.0625, 0.625, 0.4375, 0.625, 0.5, 0.5937, 0.5, 0.5937, 0.4375, 0.625, 0.875, 0.625, 0.9375, 0.5937, 0.9375, 0.5937, 0.875, 0.625, 0.375, 0.625, 0.4375, 0.5937, 0.4375, 0.5937, 0.375, 0.5937, 0.5625, 0.5937, 0.625, 0.5625, 0.625, 0.5625, 0.5625, 0.5937, 0.0625, 0.5937, 0.125, 0.5625, 0.125, 0.5625, 0.0625, 0.5937, 0.5, 0.5937, 0.5625, 0.5625, 0.5625, 0.5625, 0.5, 0.5937, 0.9375, 0.5781, 1.0, 0.5625, 0.9375, 0.5781, 0.0, 0.5937, 0.0625, 0.5625, 0.0625, 0.5937, 0.4375, 0.5937, 0.5, 0.5625, 0.5, 0.5625, 0.4375, 0.5937, 0.875, 0.5937, 0.9375, 0.5625, 0.9375, 0.5625, 0.875, 0.5937, 0.375, 0.5937, 0.4375, 0.5625, 0.4375, 0.5625, 0.375, 0.5937, 0.8125, 0.5937, 0.875, 0.5625, 0.875, 0.5625, 0.8125, 0.5937, 0.3125, 0.5937, 0.375, 0.5625, 0.375, 0.5625, 0.3125, 0.5937, 0.75, 0.5937, 0.8125, 0.5625, 0.8125, 0.5625, 0.75, 0.5937, 0.25, 0.5937, 0.3125, 0.5625, 0.3125, 0.5625, 0.25, 0.5937, 0.6875, 0.5937, 0.75, 0.5625, 0.75, 0.5625, 0.6875, 0.5937, 0.1875, 0.5937, 0.25, 0.5625, 0.25, 0.5625, 0.1875, 0.5937, 0.625, 0.5937, 0.6875, 0.5625, 0.6875, 0.5625, 0.625, 0.5937, 0.125, 0.5937, 0.1875, 0.5625, 0.1875, 0.5625, 0.125, 0.5625, 0.3125, 0.5625, 0.375, 0.5312, 0.375, 0.5312, 0.3125, 0.5625, 0.75, 0.5625, 0.8125, 0.5312, 0.8125, 0.5312, 0.75, 0.5625, 0.25, 0.5625, 0.3125, 0.5312, 0.3125, 0.5312, 0.25, 0.5625, 0.6875, 0.5625, 0.75, 0.5312, 0.75, 0.5312, 0.6875, 0.5625, 0.1875, 0.5625, 0.25, 0.5312, 0.25, 0.5312, 0.1875, 0.5625, 0.625, 0.5625, 0.6875, 0.5312, 0.6875, 0.5312, 0.625, 0.5625, 0.125, 0.5625, 0.1875, 0.5312, 0.1875, 0.5312, 0.125, 0.5625, 0.5625, 0.5625, 0.625, 0.5312, 0.625, 0.5312, 0.5625, 0.5625, 0.0625, 0.5625, 0.125, 0.5312, 0.125, 0.5312, 0.0625, 0.5625, 0.5, 0.5625, 0.5625, 0.5312, 0.5625, 0.5312, 0.5, 0.5625, 0.9375, 0.5469, 1.0, 0.5312, 0.9375, 0.5469, 0.0, 0.5625, 0.0625, 0.5312, 0.0625, 0.5625, 0.4375, 0.5625, 0.5, 0.5312, 0.5, 0.5312, 0.4375, 0.5625, 0.875, 0.5625, 0.9375, 0.5312, 0.9375, 0.5312, 0.875, 0.5625, 0.375, 0.5625, 0.4375, 0.5312, 0.4375, 0.5312, 0.375, 0.5625, 0.8125, 0.5625, 0.875, 0.5312, 0.875, 0.5312, 0.8125, 0.5312, 0.0625, 0.5312, 0.125, 0.5, 0.125, 0.5, 0.0625, 0.5312, 0.5, 0.5312, 0.5625, 0.5, 0.5625, 0.5, 0.5, 0.5312, 0.9375, 0.5156, 1.0, 0.5, 0.9375, 0.5156, 0.0, 0.5312, 0.0625, 0.5, 0.0625, 0.5312, 0.4375, 0.5312, 0.5, 0.5, 0.5, 0.5, 0.4375, 0.5312, 0.875, 0.5312, 0.9375, 0.5, 0.9375, 0.5, 0.875, 0.5312, 0.375, 0.5312, 0.4375, 0.5, 0.4375, 0.5, 0.375, 0.5312, 0.8125, 0.5312, 0.875, 0.5, 0.875, 0.5, 0.8125, 0.5312, 0.3125, 0.5312, 0.375, 0.5, 0.375, 0.5, 0.3125, 0.5312, 0.75, 0.5312, 0.8125, 0.5, 0.8125, 0.5, 0.75, 0.5312, 0.25, 0.5312, 0.3125, 0.5, 0.3125, 0.5, 0.25, 0.5312, 0.6875, 0.5312, 0.75, 0.5, 0.75, 0.5, 0.6875, 0.5312, 0.1875, 0.5312, 0.25, 0.5, 0.25, 0.5, 0.1875, 0.5312, 0.625, 0.5312, 0.6875, 0.5, 0.6875, 0.5, 0.625, 0.5312, 0.125, 0.5312, 0.1875, 0.5, 0.1875, 0.5, 0.125, 0.5312, 0.5625, 0.5312, 0.625, 0.5, 0.625, 0.5, 0.5625, 0.5, 0.75, 0.5, 0.8125, 0.4687, 0.8125, 0.4687, 0.75, 0.5, 0.25, 0.5, 0.3125, 0.4687, 0.3125, 0.4687, 0.25, 0.5, 0.6875, 0.5, 0.75, 0.4687, 0.75, 0.4687, 0.6875, 0.5, 0.1875, 0.5, 0.25, 0.4687, 0.25, 0.4687, 0.1875, 0.5, 0.625, 0.5, 0.6875, 0.4687, 0.6875, 0.4687, 0.625, 0.5, 0.125, 0.5, 0.1875, 0.4687, 0.1875, 0.4687, 0.125, 0.5, 0.5625, 0.5, 0.625, 0.4687, 0.625, 0.4687, 0.5625, 0.5, 0.0625, 0.5, 0.125, 0.4687, 0.125, 0.4687, 0.0625, 0.5, 0.5, 0.5, 0.5625, 0.4687, 0.5625, 0.4687, 0.5, 0.5, 0.9375, 0.4844, 1.0, 0.4687, 0.9375, 0.4844, 0.0, 0.5, 0.0625, 0.4687, 0.0625, 0.5, 0.4375, 0.5, 0.5, 0.4687, 0.5, 0.4687, 0.4375, 0.5, 0.875, 0.5, 0.9375, 0.4687, 0.9375, 0.4687, 0.875, 0.5, 0.375, 0.5, 0.4375, 0.4687, 0.4375, 0.4687, 0.375, 0.5, 0.8125, 0.5, 0.875, 0.4687, 0.875, 0.4687, 0.8125, 0.5, 0.3125, 0.5, 0.375, 0.4687, 0.375, 0.4687, 0.3125, 0.4687, 0.5, 0.4687, 0.5625, 0.4375, 0.5625, 0.4375, 0.5, 0.4687, 0.9375, 0.4531, 1.0, 0.4375, 0.9375, 0.4531, 0.0, 0.4687, 0.0625, 0.4375, 0.0625, 0.4687, 0.4375, 0.4687, 0.5, 0.4375, 0.5, 0.4375, 0.4375, 0.4687, 0.875, 0.4687, 0.9375, 0.4375, 0.9375, 0.4375, 0.875, 0.4687, 0.375, 0.4687, 0.4375, 0.4375, 0.4375, 0.4375, 0.375, 0.4687, 0.8125, 0.4687, 0.875, 0.4375, 0.875, 0.4375, 0.8125, 0.4687, 0.3125, 0.4687, 0.375, 0.4375, 0.375, 0.4375, 0.3125, 0.4687, 0.75, 0.4687, 0.8125, 0.4375, 0.8125, 0.4375, 0.75, 0.4687, 0.25, 0.4687, 0.3125, 0.4375, 0.3125, 0.4375, 0.25, 0.4687, 0.6875, 0.4687, 0.75, 0.4375, 0.75, 0.4375, 0.6875, 0.4687, 0.1875, 0.4687, 0.25, 0.4375, 0.25, 0.4375, 0.1875, 0.4687, 0.625, 0.4687, 0.6875, 0.4375, 0.6875, 0.4375, 0.625, 0.4687, 0.125, 0.4687, 0.1875, 0.4375, 0.1875, 0.4375, 0.125, 0.4687, 0.5625, 0.4687, 0.625, 0.4375, 0.625, 0.4375, 0.5625, 0.4687, 0.0625, 0.4687, 0.125, 0.4375, 0.125, 0.4375, 0.0625, 0.4375, 0.25, 0.4375, 0.3125, 0.4062, 0.3125, 0.4062, 0.25, 0.4375, 0.6875, 0.4375, 0.75, 0.4062, 0.75, 0.4062, 0.6875, 0.4375, 0.1875, 0.4375, 0.25, 0.4062, 0.25, 0.4062, 0.1875, 0.4375, 0.625, 0.4375, 0.6875, 0.4062, 0.6875, 0.4062, 0.625, 0.4375, 0.125, 0.4375, 0.1875, 0.4062, 0.1875, 0.4062, 0.125, 0.4375, 0.5625, 0.4375, 0.625, 0.4062, 0.625, 0.4062, 0.5625, 0.4375, 0.0625, 0.4375, 0.125, 0.4062, 0.125, 0.4062, 0.0625, 0.4375, 0.5, 0.4375, 0.5625, 0.4062, 0.5625, 0.4062, 0.5, 0.4375, 0.9375, 0.4219, 1.0, 0.4062, 0.9375, 0.4219, 0.0, 0.4375, 0.0625, 0.4062, 0.0625, 0.4375, 0.4375, 0.4375, 0.5, 0.4062, 0.5, 0.4062, 0.4375, 0.4375, 0.875, 0.4375, 0.9375, 0.4062, 0.9375, 0.4062, 0.875, 0.4375, 0.375, 0.4375, 0.4375, 0.4062, 0.4375, 0.4062, 0.375, 0.4375, 0.8125, 0.4375, 0.875, 0.4062, 0.875, 0.4062, 0.8125, 0.4375, 0.3125, 0.4375, 0.375, 0.4062, 0.375, 0.4062, 0.3125, 0.4375, 0.75, 0.4375, 0.8125, 0.4062, 0.8125, 0.4062, 0.75, 0.3906, 0.0, 0.4062, 0.0625, 0.375, 0.0625, 0.4062, 0.4375, 0.4062, 0.5, 0.375, 0.5, 0.375, 0.4375, 0.4062, 0.875, 0.4062, 0.9375, 0.375, 0.9375, 0.375, 0.875, 0.4062, 0.375, 0.4062, 0.4375, 0.375, 0.4375, 0.375, 0.375, 0.4062, 0.8125, 0.4062, 0.875, 0.375, 0.875, 0.375, 0.8125, 0.4062, 0.3125, 0.4062, 0.375, 0.375, 0.375, 0.375, 0.3125, 0.4062, 0.75, 0.4062, 0.8125, 0.375, 0.8125, 0.375, 0.75, 0.4062, 0.25, 0.4062, 0.3125, 0.375, 0.3125, 0.375, 0.25, 0.4062, 0.6875, 0.4062, 0.75, 0.375, 0.75, 0.375, 0.6875, 0.4062, 0.1875, 0.4062, 0.25, 0.375, 0.25, 0.375, 0.1875, 0.4062, 0.625, 0.4062, 0.6875, 0.375, 0.6875, 0.375, 0.625, 0.4062, 0.125, 0.4062, 0.1875, 0.375, 0.1875, 0.375, 0.125, 0.4062, 0.5625, 0.4062, 0.625, 0.375, 0.625, 0.375, 0.5625, 0.4062, 0.0625, 0.4062, 0.125, 0.375, 0.125, 0.375, 0.0625, 0.4062, 0.5, 0.4062, 0.5625, 0.375, 0.5625, 0.375, 0.5, 0.4062, 0.9375, 0.3906, 1.0, 0.375, 0.9375, 0.375, 0.1875, 0.375, 0.25, 0.3437, 0.25, 0.3437, 0.1875, 0.375, 0.625, 0.375, 0.6875, 0.3437, 0.6875, 0.3437, 0.625, 0.375, 0.125, 0.375, 0.1875, 0.3437, 0.1875, 0.3437, 0.125, 0.375, 0.5625, 0.375, 0.625, 0.3437, 0.625, 0.3438, 0.5625, 0.375, 0.0625, 0.375, 0.125, 0.3437, 0.125, 0.3437, 0.0625, 0.375, 0.5, 0.375, 0.5625, 0.3438, 0.5625, 0.3437, 0.5, 0.375, 0.9375, 0.3594, 1.0, 0.3437, 0.9375, 0.3594, 0.0, 0.375, 0.0625, 0.3437, 0.0625, 0.375, 0.4375, 0.375, 0.5, 0.3437, 0.5, 0.3438, 0.4375, 0.375, 0.875, 0.375, 0.9375, 0.3437, 0.9375, 0.3437, 0.875, 0.375, 0.375, 0.375, 0.4375, 0.3438, 0.4375, 0.3437, 0.375, 0.375, 0.8125, 0.375, 0.875, 0.3437, 0.875, 0.3437, 0.8125, 0.375, 0.3125, 0.375, 0.375, 0.3437, 0.375, 0.3437, 0.3125, 0.375, 0.75, 0.375, 0.8125, 0.3437, 0.8125, 0.3437, 0.75, 0.375, 0.25, 0.375, 0.3125, 0.3437, 0.3125, 0.3437, 0.25, 0.375, 0.6875, 0.375, 0.75, 0.3437, 0.75, 0.3437, 0.6875, 0.3437, 0.875, 0.3437, 0.9375, 0.3125, 0.9375, 0.3125, 0.875, 0.3437, 0.375, 0.3438, 0.4375, 0.3125, 0.4375, 0.3125, 0.375, 0.3437, 0.8125, 0.3437, 0.875, 0.3125, 0.875, 0.3125, 0.8125, 0.3437, 0.3125, 0.3437, 0.375, 0.3125, 0.375, 0.3125, 0.3125, 0.3437, 0.75, 0.3437, 0.8125, 0.3125, 0.8125, 0.3125, 0.75, 0.3437, 0.25, 0.3437, 0.3125, 0.3125, 0.3125, 0.3125, 0.25, 0.3437, 0.6875, 0.3437, 0.75, 0.3125, 0.75, 0.3125, 0.6875, 0.3437, 0.1875, 0.3437, 0.25, 0.3125, 0.25, 0.3125, 0.1875, 0.3437, 0.625, 0.3437, 0.6875, 0.3125, 0.6875, 0.3125, 0.625, 0.3437, 0.125, 0.3437, 0.1875, 0.3125, 0.1875, 0.3125, 0.125, 0.3438, 0.5625, 0.3437, 0.625, 0.3125, 0.625, 0.3125, 0.5625, 0.3437, 0.0625, 0.3437, 0.125, 0.3125, 0.125, 0.3125, 0.0625, 0.3437, 0.5, 0.3438, 0.5625, 0.3125, 0.5625, 0.3125, 0.5, 0.3437, 0.9375, 0.3281, 1.0, 0.3125, 0.9375, 0.3281, 0.0, 0.3437, 0.0625, 0.3125, 0.0625, 0.3438, 0.4375, 0.3437, 0.5, 0.3125, 0.5, 0.3125, 0.4375, 0.3125, 0.625, 0.3125, 0.6875, 0.2812, 0.6875, 0.2812, 0.625, 0.3125, 0.125, 0.3125, 0.1875, 0.2812, 0.1875, 0.2812, 0.125, 0.3125, 0.5625, 0.3125, 0.625, 0.2812, 0.625, 0.2813, 0.5625, 0.3125, 0.0625, 0.3125, 0.125, 0.2812, 0.125, 0.2812, 0.0625, 0.3125, 0.5, 0.3125, 0.5625, 0.2813, 0.5625, 0.2812, 0.5, 0.3125, 0.9375, 0.2969, 1.0, 0.2812, 0.9375, 0.2969, 0.0, 0.3125, 0.0625, 0.2812, 0.0625, 0.3125, 0.4375, 0.3125, 0.5, 0.2812, 0.5, 0.2812, 0.4375, 0.3125, 0.875, 0.3125, 0.9375, 0.2812, 0.9375, 0.2812, 0.875, 0.3125, 0.375, 0.3125, 0.4375, 0.2812, 0.4375, 0.2812, 0.375, 0.3125, 0.8125, 0.3125, 0.875, 0.2812, 0.875, 0.2812, 0.8125, 0.3125, 0.3125, 0.3125, 0.375, 0.2812, 0.375, 0.2812, 0.3125, 0.3125, 0.75, 0.3125, 0.8125, 0.2812, 0.8125, 0.2812, 0.75, 0.3125, 0.25, 0.3125, 0.3125, 0.2812, 0.3125, 0.2812, 0.25, 0.3125, 0.6875, 0.3125, 0.75, 0.2812, 0.75, 0.2812, 0.6875, 0.3125, 0.1875, 0.3125, 0.25, 0.2812, 0.25, 0.2812, 0.1875, 0.2812, 0.375, 0.2812, 0.4375, 0.25, 0.4375, 0.25, 0.375, 0.2812, 0.8125, 0.2812, 0.875, 0.25, 0.875, 0.25, 0.8125, 0.2812, 0.3125, 0.2812, 0.375, 0.25, 0.375, 0.25, 0.3125, 0.2812, 0.75, 0.2812, 0.8125, 0.25, 0.8125, 0.25, 0.75, 0.2812, 0.25, 0.2812, 0.3125, 0.25, 0.3125, 0.25, 0.25, 0.2812, 0.6875, 0.2812, 0.75, 0.25, 0.75, 0.25, 0.6875, 0.2812, 0.1875, 0.2812, 0.25, 0.25, 0.25, 0.25, 0.1875, 0.2812, 0.625, 0.2812, 0.6875, 0.25, 0.6875, 0.25, 0.625, 0.2812, 0.125, 0.2812, 0.1875, 0.25, 0.1875, 0.25, 0.125, 0.2813, 0.5625, 0.2812, 0.625, 0.25, 0.625, 0.25, 0.5625, 0.2812, 0.0625, 0.2812, 0.125, 0.25, 0.125, 0.25, 0.0625, 0.2812, 0.5, 0.2813, 0.5625, 0.25, 0.5625, 0.25, 0.5, 0.2812, 0.9375, 0.2656, 1.0, 0.25, 0.9375, 0.2656, 0.0, 0.2812, 0.0625, 0.25, 0.0625, 0.2812, 0.4375, 0.2812, 0.5, 0.25, 0.5, 0.25, 0.4375, 0.2812, 0.875, 0.2812, 0.9375, 0.25, 0.9375, 0.25, 0.875, 0.25, 0.125, 0.25, 0.1875, 0.2188, 0.1875, 0.2188, 0.125, 0.25, 0.5625, 0.25, 0.625, 0.2188, 0.625, 0.2188, 0.5625, 0.25, 0.0625, 0.25, 0.125, 0.2188, 0.125, 0.2188, 0.0625, 0.25, 0.5, 0.25, 0.5625, 0.2188, 0.5625, 0.2188, 0.5, 0.25, 0.9375, 0.2344, 1.0, 0.2188, 0.9375, 0.2344, 0.0, 0.25, 0.0625, 0.2188, 0.0625, 0.25, 0.4375, 0.25, 0.5, 0.2188, 0.5, 0.2188, 0.4375, 0.25, 0.875, 0.25, 0.9375, 0.2188, 0.9375, 0.2188, 0.875, 0.25, 0.375, 0.25, 0.4375, 0.2188, 0.4375, 0.2188, 0.375, 0.25, 0.8125, 0.25, 0.875, 0.2188, 0.875, 0.2188, 0.8125, 0.25, 0.3125, 0.25, 0.375, 0.2188, 0.375, 0.2187, 0.3125, 0.25, 0.75, 0.25, 0.8125, 0.2188, 0.8125, 0.2188, 0.75, 0.25, 0.25, 0.25, 0.3125, 0.2187, 0.3125, 0.2188, 0.25, 0.25, 0.6875, 0.25, 0.75, 0.2188, 0.75, 0.2187, 0.6875, 0.25, 0.1875, 0.25, 0.25, 0.2188, 0.25, 0.2188, 0.1875, 0.25, 0.625, 0.25, 0.6875, 0.2187, 0.6875, 0.2188, 0.625, 0.2188, 0.8125, 0.2188, 0.875, 0.1875, 0.875, 0.1875, 0.8125, 0.2187, 0.3125, 0.2188, 0.375, 0.1875, 0.375, 0.1875, 0.3125, 0.2188, 0.75, 0.2188, 0.8125, 0.1875, 0.8125, 0.1875, 0.75, 0.2188, 0.25, 0.2187, 0.3125, 0.1875, 0.3125, 0.1875, 0.25, 0.2187, 0.6875, 0.2188, 0.75, 0.1875, 0.75, 0.1875, 0.6875, 0.2188, 0.1875, 0.2188, 0.25, 0.1875, 0.25, 0.1875, 0.1875, 0.2188, 0.625, 0.2187, 0.6875, 0.1875, 0.6875, 0.1875, 0.625, 0.2188, 0.125, 0.2188, 0.1875, 0.1875, 0.1875, 0.1875, 0.125, 0.2188, 0.5625, 0.2188, 0.625, 0.1875, 0.625, 0.1875, 0.5625, 0.2188, 0.0625, 0.2188, 0.125, 0.1875, 0.125, 0.1875, 0.0625, 0.2188, 0.5, 0.2188, 0.5625, 0.1875, 0.5625, 0.1875, 0.5, 0.2188, 0.9375, 0.2031, 1.0, 0.1875, 0.9375, 0.2031, 0.0, 0.2188, 0.0625, 0.1875, 0.0625, 0.2188, 0.4375, 0.2188, 0.5, 0.1875, 0.5, 0.1875, 0.4375, 0.2188, 0.875, 0.2188, 0.9375, 0.1875, 0.9375, 0.1875, 0.875, 0.2188, 0.375, 0.2188, 0.4375, 0.1875, 0.4375, 0.1875, 0.375, 0.1875, 0.5625, 0.1875, 0.625, 0.1563, 0.625, 0.1563, 0.5625, 0.1875, 0.0625, 0.1875, 0.125, 0.1563, 0.125, 0.1563, 0.0625, 0.1875, 0.5, 0.1875, 0.5625, 0.1563, 0.5625, 0.1563, 0.5, 0.1875, 0.9375, 0.1719, 1.0, 0.1563, 0.9375, 0.1719, 0.0, 0.1875, 0.0625, 0.1563, 0.0625, 0.1875, 0.4375, 0.1875, 0.5, 0.1563, 0.5, 0.1563, 0.4375, 0.1875, 0.875, 0.1875, 0.9375, 0.1563, 0.9375, 0.1563, 0.875, 0.1875, 0.375, 0.1875, 0.4375, 0.1563, 0.4375, 0.1563, 0.375, 0.1875, 0.8125, 0.1875, 0.875, 0.1563, 0.875, 0.1563, 0.8125, 0.1875, 0.3125, 0.1875, 0.375, 0.1563, 0.375, 0.1562, 0.3125, 0.1875, 0.75, 0.1875, 0.8125, 0.1563, 0.8125, 0.1563, 0.75, 0.1875, 0.25, 0.1875, 0.3125, 0.1562, 0.3125, 0.1563, 0.25, 0.1875, 0.6875, 0.1875, 0.75, 0.1563, 0.75, 0.1562, 0.6875, 0.1875, 0.1875, 0.1875, 0.25, 0.1563, 0.25, 0.1563, 0.1875, 0.1875, 0.625, 0.1875, 0.6875, 0.1562, 0.6875, 0.1563, 0.625, 0.1875, 0.125, 0.1875, 0.1875, 0.1563, 0.1875, 0.1563, 0.125, 0.1562, 0.3125, 0.1563, 0.375, 0.125, 0.375, 0.125, 0.3125, 0.1563, 0.75, 0.1563, 0.8125, 0.125, 0.8125, 0.125, 0.75, 0.1563, 0.25, 0.1562, 0.3125, 0.125, 0.3125, 0.125, 0.25, 0.1562, 0.6875, 0.1563, 0.75, 0.125, 0.75, 0.125, 0.6875, 0.1563, 0.1875, 0.1563, 0.25, 0.125, 0.25, 0.125, 0.1875, 0.1563, 0.625, 0.1562, 0.6875, 0.125, 0.6875, 0.125, 0.625, 0.1563, 0.125, 0.1563, 0.1875, 0.125, 0.1875, 0.125, 0.125, 0.1563, 0.5625, 0.1563, 0.625, 0.125, 0.625, 0.125, 0.5625, 0.1563, 0.0625, 0.1563, 0.125, 0.125, 0.125, 0.125, 0.0625, 0.1563, 0.5, 0.1563, 0.5625, 0.125, 0.5625, 0.125, 0.5, 0.1563, 0.9375, 0.1406, 1.0, 0.125, 0.9375, 0.1406, 0.0, 0.1563, 0.0625, 0.125, 0.0625, 0.1563, 0.4375, 0.1563, 0.5, 0.125, 0.5, 0.125, 0.4375, 0.1563, 0.875, 0.1563, 0.9375, 0.125, 0.9375, 0.125, 0.875, 0.1563, 0.375, 0.1563, 0.4375, 0.125, 0.4375, 0.125, 0.375, 0.1563, 0.8125, 0.1563, 0.875, 0.125, 0.875, 0.125, 0.8125, 0.125, 0.0625, 0.125, 0.125, 0.09375, 0.125, 0.09375, 0.0625, 0.125, 0.5, 0.125, 0.5625, 0.09375, 0.5625, 0.09375, 0.5, 0.125, 0.9375, 0.1094, 1.0, 0.09375, 0.9375, 0.1094, 0.0, 0.125, 0.0625, 0.09375, 0.0625, 0.125, 0.4375, 0.125, 0.5, 0.09375, 0.5, 0.09375, 0.4375, 0.125, 0.875, 0.125, 0.9375, 0.09375, 0.9375, 0.09375, 0.875, 0.125, 0.375, 0.125, 0.4375, 0.09375, 0.4375, 0.09375, 0.375, 0.125, 0.8125, 0.125, 0.875, 0.09375, 0.875, 0.09375, 0.8125, 0.125, 0.3125, 0.125, 0.375, 0.09375, 0.375, 0.09375, 0.3125, 0.125, 0.75, 0.125, 0.8125, 0.09375, 0.8125, 0.09375, 0.75, 0.125, 0.25, 0.125, 0.3125, 0.09375, 0.3125, 0.09375, 0.25, 0.125, 0.6875, 0.125, 0.75, 0.09375, 0.75, 0.09375, 0.6875, 0.125, 0.1875, 0.125, 0.25, 0.09375, 0.25, 0.09375, 0.1875, 0.125, 0.625, 0.125, 0.6875, 0.09375, 0.6875, 0.09375, 0.625, 0.125, 0.125, 0.125, 0.1875, 0.09375, 0.1875, 0.09375, 0.125, 0.125, 0.5625, 0.125, 0.625, 0.09375, 0.625, 0.09375, 0.5625, 0.09375, 0.25, 0.09375, 0.3125, 0.0625, 0.3125, 0.0625, 0.25, 0.09375, 0.6875, 0.09375, 0.75, 0.0625, 0.75, 0.0625, 0.6875, 0.09375, 0.1875, 0.09375, 0.25, 0.0625, 0.25, 0.0625, 0.1875, 0.09375, 0.625, 0.09375, 0.6875, 0.0625, 0.6875, 0.0625, 0.625, 0.09375, 0.125, 0.09375, 0.1875, 0.0625, 0.1875, 0.0625, 0.125, 0.09375, 0.5625, 0.09375, 0.625, 0.0625, 0.625, 0.0625, 0.5625, 0.09375, 0.0625, 0.09375, 0.125, 0.0625, 0.125, 0.0625, 0.0625, 0.09375, 0.5, 0.09375, 0.5625, 0.0625, 0.5625, 0.0625, 0.5, 0.09375, 0.9375, 0.07813, 1.0, 0.0625, 0.9375, 0.07813, 0.0, 0.09375, 0.0625, 0.0625, 0.0625, 0.09375, 0.4375, 0.09375, 0.5, 0.0625, 0.5, 0.0625, 0.4375, 0.09375, 0.875, 0.09375, 0.9375, 0.0625, 0.9375, 0.0625, 0.875, 0.09375, 0.375, 0.09375, 0.4375, 0.0625, 0.4375, 0.0625, 0.375, 0.09375, 0.8125, 0.09375, 0.875, 0.0625, 0.875, 0.0625, 0.8125, 0.09375, 0.3125, 0.09375, 0.375, 0.0625, 0.375, 0.0625, 0.3125, 0.09375, 0.75, 0.09375, 0.8125, 0.0625, 0.8125, 0.0625, 0.75, 0.0625, 0.9375, 0.04688, 1.0, 0.03125, 0.9375, 0.04688, 0.0, 0.0625, 0.0625, 0.03125, 0.0625, 0.0625, 0.4375, 0.0625, 0.5, 0.03125, 0.5, 0.03125, 0.4375, 0.0625, 0.875, 0.0625, 0.9375, 0.03125, 0.9375, 0.03125, 0.875, 0.0625, 0.375, 0.0625, 0.4375, 0.03125, 0.4375, 0.03125, 0.375, 0.0625, 0.8125, 0.0625, 0.875, 0.03125, 0.875, 0.03125, 0.8125, 0.0625, 0.3125, 0.0625, 0.375, 0.03125, 0.375, 0.03125, 0.3125, 0.0625, 0.75, 0.0625, 0.8125, 0.03125, 0.8125, 0.03125, 0.75, 0.0625, 0.25, 0.0625, 0.3125, 0.03125, 0.3125, 0.03125, 0.25, 0.0625, 0.6875, 0.0625, 0.75, 0.03125, 0.75, 0.03125, 0.6875, 0.0625, 0.1875, 0.0625, 0.25, 0.03125, 0.25, 0.03125, 0.1875, 0.0625, 0.625, 0.0625, 0.6875, 0.03125, 0.6875, 0.03125, 0.625, 0.0625, 0.125, 0.0625, 0.1875, 0.03125, 0.1875, 0.03125, 0.125, 0.0625, 0.5625, 0.0625, 0.625, 0.03125, 0.625, 0.03125, 0.5625, 0.0625, 0.0625, 0.0625, 0.125, 0.03125, 0.125, 0.03125, 0.0625, 0.0625, 0.5, 0.0625, 0.5625, 0.03125, 0.5625, 0.03125, 0.5, 0.03125, 0.6875, 0.03125, 0.75, 8.941e-08, 0.75, 0.0, 0.6875, 0.03125, 0.1875, 0.03125, 0.25, 8.941e-08, 0.25, 8.941e-08, 0.1875, 0.03125, 0.625, 0.03125, 0.6875, 0.0, 0.6875, 2.98e-08, 0.625, 0.03125, 0.125, 0.03125, 0.1875, 8.941e-08, 0.1875, 1.49e-07, 0.125, 0.03125, 0.5625, 0.03125, 0.625, 2.98e-08, 0.625, 8.941e-08, 0.5625, 0.03125, 0.0625, 0.03125, 0.125, 1.49e-07, 0.125, 2.384e-07, 0.0625, 0.03125, 0.5, 0.03125, 0.5625, 8.941e-08, 0.5625, 2.98e-08, 0.5, 0.03125, 0.9375, 0.01563, 1.0, 2.682e-07, 0.9375, 0.01563, 0.0, 0.03125, 0.0625, 2.384e-07, 0.0625, 0.03125, 0.4375, 0.03125, 0.5, 2.98e-08, 0.5, 8.941e-08, 0.4375, 0.03125, 0.875, 0.03125, 0.9375, 2.682e-07, 0.9375, 1.49e-07, 0.875, 0.03125, 0.375, 0.03125, 0.4375, 8.941e-08, 0.4375, 2.98e-08, 0.375, 0.03125, 0.8125, 0.03125, 0.875, 1.49e-07, 0.875, 8.941e-08, 0.8125, 0.03125, 0.3125, 0.03125, 0.375, 2.98e-08, 0.375, 0.0, 0.3125, 0.03125, 0.75, 0.03125, 0.8125, 8.941e-08, 0.8125, 8.941e-08, 0.75, 0.03125, 0.25, 0.03125, 0.3125, 0.0, 0.3125, 8.941e-08, 0.25, 1.0, 0.4375, 1.0, 0.5, 0.9688, 0.5, 0.9688, 0.4375, 1.0, 0.875, 1.0, 0.9375, 0.9688, 0.9375, 0.9688, 0.875, 1.0, 0.375, 1.0, 0.4375, 0.9688, 0.4375, 0.9688, 0.375, 1.0, 0.8125, 1.0, 0.875, 0.9688, 0.875, 0.9688, 0.8125, 1.0, 0.3125, 1.0, 0.375, 0.9688, 0.375, 0.9688, 0.3125, 1.0, 0.75, 1.0, 0.8125, 0.9688, 0.8125, 0.9688, 0.75, 1.0, 0.25, 1.0, 0.3125, 0.9688, 0.3125, 0.9688, 0.25, 1.0, 0.6875, 1.0, 0.75, 0.9688, 0.75, 0.9688, 0.6875, 1.0, 0.1875, 1.0, 0.25, 0.9688, 0.25, 0.9688, 0.1875, 1.0, 0.625, 1.0, 0.6875, 0.9688, 0.6875, 0.9688, 0.625, 1.0, 0.125, 1.0, 0.1875, 0.9688, 0.1875, 0.9688, 0.125, 1.0, 0.5625, 1.0, 0.625, 0.9688, 0.625, 0.9688, 0.5625, 1.0, 0.0625, 1.0, 0.125, 0.9688, 0.125, 0.9688, 0.0625, 1.0, 0.5, 1.0, 0.5625, 0.9688, 0.5625, 0.9688, 0.5, 1.0, 0.9375, 0.9844, 1.0, 0.9688, 0.9375, 0.9844, 0.0, 1.0, 0.0625, 0.9688, 0.0625, 0.9688, 0.1875, 0.9688, 0.25, 0.9375, 0.25, 0.9375, 0.1875, 0.9688, 0.625, 0.9688, 0.6875, 0.9375, 0.6875, 0.9375, 0.625, 0.9688, 0.125, 0.9688, 0.1875, 0.9375, 0.1875, 0.9375, 0.125, 0.9688, 0.5625, 0.9688, 0.625, 0.9375, 0.625, 0.9375, 0.5625, 0.9688, 0.0625, 0.9688, 0.125, 0.9375, 0.125, 0.9375, 0.0625, 0.9688, 0.5, 0.9688, 0.5625, 0.9375, 0.5625, 0.9375, 0.5, 0.9688, 0.9375, 0.9531, 1.0, 0.9375, 0.9375, 0.9531, 0.0, 0.9688, 0.0625, 0.9375, 0.0625, 0.9688, 0.4375, 0.9688, 0.5, 0.9375, 0.5, 0.9375, 0.4375, 0.9688, 0.875, 0.9688, 0.9375, 0.9375, 0.9375, 0.9375, 0.875, 0.9688, 0.375, 0.9688, 0.4375, 0.9375, 0.4375, 0.9375, 0.375, 0.9688, 0.8125, 0.9688, 0.875, 0.9375, 0.875, 0.9375, 0.8125, 0.9688, 0.3125, 0.9688, 0.375, 0.9375, 0.375, 0.9375, 0.3125, 0.9688, 0.75, 0.9688, 0.8125, 0.9375, 0.8125, 0.9375, 0.75, 0.9688, 0.25, 0.9688, 0.3125, 0.9375, 0.3125, 0.9375, 0.25, 0.9688, 0.6875, 0.9688, 0.75, 0.9375, 0.75, 0.9375, 0.6875, 0.9375, 0.875, 0.9375, 0.9375, 0.9063, 0.9375, 0.9063, 0.875, 0.9375, 0.375, 0.9375, 0.4375, 0.9062, 0.4375, 0.9062, 0.375, 0.9375, 0.8125, 0.9375, 0.875, 0.9063, 0.875, 0.9062, 0.8125, 0.9375, 0.3125, 0.9375, 0.375, 0.9062, 0.375, 0.9062, 0.3125, 0.9375, 0.75, 0.9375, 0.8125, 0.9062, 0.8125, 0.9062, 0.75, 0.9375, 0.25, 0.9375, 0.3125, 0.9062, 0.3125, 0.9062, 0.25, 0.9375, 0.6875, 0.9375, 0.75, 0.9062, 0.75, 0.9062, 0.6875, 0.9375, 0.1875, 0.9375, 0.25, 0.9062, 0.25, 0.9062, 0.1875, 0.9375, 0.625, 0.9375, 0.6875, 0.9062, 0.6875, 0.9062, 0.625, 0.9375, 0.125, 0.9375, 0.1875, 0.9062, 0.1875, 0.9063, 0.125, 0.9375, 0.5625, 0.9375, 0.625, 0.9062, 0.625, 0.9062, 0.5625, 0.9375, 0.0625, 0.9375, 0.125, 0.9063, 0.125, 0.9063, 0.0625, 0.9375, 0.5, 0.9375, 0.5625, 0.9062, 0.5625, 0.9062, 0.5, 0.9375, 0.9375, 0.9219, 1.0, 0.9063, 0.9375, 0.9219, 0.0, 0.9375, 0.0625, 0.9063, 0.0625, 0.9375, 0.4375, 0.9375, 0.5, 0.9062, 0.5, 0.9062, 0.4375, 0.9062, 0.625, 0.9062, 0.6875, 0.875, 0.6875, 0.875, 0.625, 0.9063, 0.125, 0.9062, 0.1875, 0.875, 0.1875, 0.875, 0.125, 0.9062, 0.5625, 0.9062, 0.625, 0.875, 0.625, 0.875, 0.5625, 0.9063, 0.0625, 0.9063, 0.125, 0.875, 0.125, 0.875, 0.0625, 0.9062, 0.5, 0.9062, 0.5625, 0.875, 0.5625, 0.875, 0.5, 0.9063, 0.9375, 0.8906, 1.0, 0.875, 0.9375, 0.8906, 0.0, 0.9063, 0.0625, 0.875, 0.0625, 0.9062, 0.4375, 0.9062, 0.5, 0.875, 0.5, 0.875, 0.4375, 0.9063, 0.875, 0.9063, 0.9375, 0.875, 0.9375, 0.875, 0.875, 0.9062, 0.375, 0.9062, 0.4375, 0.875, 0.4375, 0.875, 0.375, 0.9062, 0.8125, 0.9063, 0.875, 0.875, 0.875, 0.875, 0.8125, 0.9062, 0.3125, 0.9062, 0.375, 0.875, 0.375, 0.875, 0.3125, 0.9062, 0.75, 0.9062, 0.8125, 0.875, 0.8125, 0.875, 0.75, 0.9062, 0.25, 0.9062, 0.3125, 0.875, 0.3125, 0.875, 0.25, 0.9062, 0.6875, 0.9062, 0.75, 0.875, 0.75, 0.875, 0.6875, 0.9062, 0.1875, 0.9062, 0.25, 0.875, 0.25, 0.875, 0.1875, 0.875, 0.375, 0.875, 0.4375, 0.8438, 0.4375, 0.8438, 0.375, 0.875, 0.8125, 0.875, 0.875, 0.8438, 0.875, 0.8438, 0.8125, 0.875, 0.3125, 0.875, 0.375, 0.8438, 0.375, 0.8437, 0.3125, 0.875, 0.75, 0.875, 0.8125, 0.8438, 0.8125, 0.8438, 0.75, 0.875, 0.25, 0.875, 0.3125, 0.8437, 0.3125, 0.8438, 0.25, 0.875, 0.6875, 0.875, 0.75, 0.8438, 0.75, 0.8437, 0.6875, 0.875, 0.1875, 0.875, 0.25, 0.8438, 0.25, 0.8438, 0.1875, 0.875, 0.625, 0.875, 0.6875, 0.8437, 0.6875, 0.8438, 0.625, 0.875, 0.125, 0.875, 0.1875, 0.8438, 0.1875, 0.8438, 0.125, 0.875, 0.5625, 0.875, 0.625, 0.8438, 0.625, 0.8438, 0.5625, 0.875, 0.0625, 0.875, 0.125, 0.8438, 0.125, 0.8438, 0.0625, 0.875, 0.5, 0.875, 0.5625, 0.8438, 0.5625, 0.8438, 0.5, 0.875, 0.9375, 0.8594, 1.0, 0.8438, 0.9375, 0.8594, 0.0, 0.875, 0.0625, 0.8438, 0.0625, 0.875, 0.4375, 0.875, 0.5, 0.8438, 0.5, 0.8438, 0.4375, 0.875, 0.875, 0.875, 0.9375, 0.8438, 0.9375, 0.8438, 0.875, 0.8438, 0.125, 0.8438, 0.1875, 0.8125, 0.1875, 0.8125, 0.125, 0.8438, 0.5625, 0.8438, 0.625, 0.8125, 0.625, 0.8125, 0.5625, 0.8438, 0.0625, 0.8438, 0.125, 0.8125, 0.125, 0.8125, 0.0625, 0.8438, 0.5, 0.8438, 0.5625, 0.8125, 0.5625, 0.8125, 0.5, 0.8438, 0.9375, 0.8281, 1.0, 0.8125, 0.9375, 0.8281, 0.0, 0.8438, 0.0625, 0.8125, 0.0625, 0.8438, 0.4375, 0.8438, 0.5, 0.8125, 0.5, 0.8125, 0.4375, 0.8438, 0.875, 0.8438, 0.9375, 0.8125, 0.9375, 0.8125, 0.875, 0.8438, 0.375, 0.8438, 0.4375, 0.8125, 0.4375, 0.8125, 0.375, 0.8438, 0.8125, 0.8438, 0.875, 0.8125, 0.875, 0.8125, 0.8125, 0.8437, 0.3125, 0.8438, 0.375, 0.8125, 0.375, 0.8125, 0.3125, 0.8438, 0.75, 0.8438, 0.8125, 0.8125, 0.8125, 0.8125, 0.75, 0.8438, 0.25, 0.8437, 0.3125, 0.8125, 0.3125, 0.8125, 0.25, 0.8437, 0.6875, 0.8438, 0.75, 0.8125, 0.75, 0.8125, 0.6875, 0.8438, 0.1875, 0.8438, 0.25, 0.8125, 0.25, 0.8125, 0.1875, 0.8438, 0.625, 0.8437, 0.6875, 0.8125, 0.6875, 0.8125, 0.625, 0.8125, 0.3125, 0.8125, 0.375, 0.7812, 0.375, 0.7812, 0.3125, 0.8125, 0.75, 0.8125, 0.8125, 0.7812, 0.8125, 0.7812, 0.75, 0.8125, 0.25, 0.8125, 0.3125, 0.7812, 0.3125, 0.7812, 0.25, 0.8125, 0.6875, 0.8125, 0.75, 0.7812, 0.75, 0.7812, 0.6875, 0.8125, 0.1875, 0.8125, 0.25, 0.7812, 0.25, 0.7812, 0.1875, 0.8125, 0.625, 0.8125, 0.6875, 0.7812, 0.6875, 0.7812, 0.625, 0.8125, 0.125, 0.8125, 0.1875, 0.7812, 0.1875, 0.7812, 0.125, 0.8125, 0.5625, 0.8125, 0.625, 0.7812, 0.625, 0.7812, 0.5625, 0.8125, 0.0625, 0.8125, 0.125, 0.7812, 0.125, 0.7812, 0.0625, 0.8125, 0.5, 0.8125, 0.5625, 0.7812, 0.5625, 0.7812, 0.5, 0.8125, 0.9375, 0.7969, 1.0, 0.7812, 0.9375, 0.7969, 0.0, 0.8125, 0.0625, 0.7812, 0.0625, 0.8125, 0.4375, 0.8125, 0.5, 0.7812, 0.5, 0.7812, 0.4375, 0.8125, 0.875, 0.8125, 0.9375, 0.7812, 0.9375, 0.7812, 0.875, 0.8125, 0.375, 0.8125, 0.4375, 0.7812, 0.4375, 0.7812, 0.375, 0.8125, 0.8125, 0.8125, 0.875, 0.7812, 0.875, 0.7812, 0.8125, 0.7812, 0.0625, 0.7812, 0.125, 0.75, 0.125, 0.75, 0.0625, 0.7812, 0.5, 0.7812, 0.5625, 0.75, 0.5625, 0.75, 0.5, 0.7812, 0.9375, 0.7656, 1.0, 0.75, 0.9375, 0.7656, 0.0, 0.7812, 0.0625, 0.75, 0.0625, 0.7812, 0.4375, 0.7812, 0.5, 0.75, 0.5, 0.75, 0.4375, 0.7812, 0.875, 0.7812, 0.9375, 0.75, 0.9375, 0.75, 0.875, 0.7812, 0.375, 0.7812, 0.4375, 0.75, 0.4375, 0.75, 0.375, 0.7812, 0.8125, 0.7812, 0.875, 0.75, 0.875, 0.75, 0.8125, 0.7812, 0.3125, 0.7812, 0.375, 0.75, 0.375, 0.75, 0.3125, 0.7812, 0.75, 0.7812, 0.8125, 0.75, 0.8125, 0.75, 0.75, 0.7812, 0.25, 0.7812, 0.3125, 0.75, 0.3125, 0.75, 0.25, 0.7812, 0.6875, 0.7812, 0.75, 0.75, 0.75, 0.75, 0.6875, 0.7812, 0.1875, 0.7812, 0.25, 0.75, 0.25, 0.75, 0.1875, 0.7812, 0.625, 0.7812, 0.6875, 0.75, 0.6875, 0.75, 0.625, 0.7812, 0.125, 0.7812, 0.1875, 0.75, 0.1875, 0.75, 0.125, 0.7812, 0.5625, 0.7812, 0.625, 0.75, 0.625, 0.75, 0.5625])
me_sphere.use_remesh_fix_poles = True
me_sphere.use_remesh_preserve_attributes = False
me_sphere.use_mirror_vertex_groups = False
me_sphere.update()
me_circle = bpy.data.meshes.new('Circle')
me_circle.from_pydata([(0.0, 15.0, 0.0), (-1.47, 14.93, 0.0), (-2.926, 14.71, 0.0), (-4.354, 14.35, 0.0), (-5.74, 13.86, 0.0), (-7.071, 13.23, 0.0), (-8.334, 12.47, 0.0), (-9.516, 11.6, 0.0), (-10.61, 10.61, 0.0), (-11.6, 9.516, 0.0), (-12.47, 8.334, 0.0), (-13.23, 7.071, 0.0), (-13.86, 5.74, 0.0), (-14.35, 4.354, 0.0), (-14.71, 2.926, 0.0), (-14.93, 1.47, 0.0), (-15.0, -2.444e-06, 0.0), (-14.93, -1.47, 0.0), (-14.71, -2.926, 0.0), (-14.35, -4.354, 0.0), (-13.86, -5.74, 0.0), (-13.23, -7.071, 0.0), (-12.47, -8.334, 0.0), (-11.6, -9.516, 0.0), (-10.61, -10.61, 0.0), (-9.516, -11.6, 0.0), (-8.334, -12.47, 0.0), (-7.071, -13.23, 0.0), (-5.74, -13.86, 0.0), (-4.354, -14.35, 0.0), (-2.926, -14.71, 0.0), (-1.47, -14.93, 0.0), (1.204e-05, -15.0, 0.0), (1.47, -14.93, 0.0), (2.926, -14.71, 0.0), (4.354, -14.35, 0.0), (5.74, -13.86, 0.0), (7.071, -13.23, 0.0), (8.334, -12.47, 0.0), (9.516, -11.6, 0.0), (10.61, -10.61, 0.0), (11.6, -9.516, 0.0), (12.47, -8.334, 0.0), (13.23, -7.071, 0.0), (13.86, -5.74, 0.0), (14.35, -4.354, 0.0), (14.71, -2.926, 0.0), (14.93, -1.47, 0.0), (15.0, -6.974e-06, 0.0), (14.93, 1.47, 0.0), (14.71, 2.926, 0.0), (14.35, 4.354, 0.0), (13.86, 5.74, 0.0), (13.23, 7.071, 0.0), (12.47, 8.334, 0.0), (11.6, 9.516, 0.0), (10.61, 10.61, 0.0), (9.516, 11.6, 0.0), (8.334, 12.47, 0.0), (7.071, 13.23, 0.0), (5.74, 13.86, 0.0), (4.354, 14.35, 0.0), (2.926, 14.71, 0.0), (1.47, 14.93, 0.0), (1.47, 14.93, 18.25), (2.926, 14.71, 18.25), (4.354, 14.35, 18.25), (5.74, 13.86, 18.25), (7.071, 13.23, 18.25), (8.334, 12.47, 18.25), (9.516, 11.6, 18.25), (10.61, 10.61, 18.25), (11.6, 9.516, 18.25), (12.47, 8.334, 18.25), (13.23, 7.071, 18.25), (13.86, 5.74, 18.25), (14.35, 4.354, 18.25), (14.71, 2.926, 18.25), (14.93, 1.47, 18.25), (15.0, -6.974e-06, 18.25), (14.93, -1.47, 18.25), (14.71, -2.926, 18.25), (14.35, -4.354, 18.25), (13.86, -5.74, 18.25), (13.23, -7.071, 18.25), (12.47, -8.334, 18.25), (11.6, -9.516, 18.25), (10.61, -10.61, 18.25), (9.516, -11.6, 18.25), (8.334, -12.47, 18.25), (7.071, -13.23, 18.25), (5.74, -13.86, 18.25), (4.354, -14.35, 18.25), (2.926, -14.71, 18.25), (1.47, -14.93, 18.25), (1.204e-05, -15.0, 18.25), (-1.47, -14.93, 18.25), (-2.926, -14.71, 18.25), (-4.354, -14.35, 18.25), (-5.74, -13.86, 18.25), (-7.071, -13.23, 18.25), (-8.334, -12.47, 18.25), (-9.516, -11.6, 18.25), (-10.61, -10.61, 18.25), (-11.6, -9.516, 18.25), (-12.47, -8.334, 18.25), (-13.23, -7.071, 18.25), (-13.86, -5.74, 18.25), (-14.35, -4.354, 18.25), (-14.71, -2.926, 18.25), (-14.93, -1.47, 18.25), (-15.0, -2.444e-06, 18.25), (-14.93, 1.47, 18.25), (-14.71, 2.926, 18.25), (-14.35, 4.354, 18.25), (-13.86, 5.74, 18.25), (-13.23, 7.071, 18.25), (-12.47, 8.334, 18.25), (-11.6, 9.516, 18.25), (-10.61, 10.61, 18.25), (-9.516, 11.6, 18.25), (-8.334, 12.47, 18.25), (-7.071, 13.23, 18.25), (-5.74, 13.86, 18.25), (-4.354, 14.35, 18.25), (-2.926, 14.71, 18.25), (0.0, 15.0, 18.25), (-1.47, 14.93, 18.25), (-1.47, 14.93, 0.0), (0.0, 15.0, 0.0), (-2.926, 14.71, 0.0), (-4.354, 14.35, 0.0), (-5.74, 13.86, 0.0), (-7.071, 13.23, 0.0), (-8.334, 12.47, 0.0), (-9.516, 11.6, 0.0), (-10.61, 10.61, 0.0), (-11.6, 9.516, 0.0), (-12.47, 8.334, 0.0), (-13.23, 7.071, 0.0), (-13.86, 5.74, 0.0), (-14.35, 4.354, 0.0), (-14.71, 2.926, 0.0), (-14.93, 1.47, 0.0), (-15.0, -2.444e-06, 0.0), (-14.93, -1.47, 0.0), (-14.71, -2.926, 0.0), (-14.35, -4.354, 0.0), (-13.86, -5.74, 0.0), (-13.23, -7.071, 0.0), (-12.47, -8.334, 0.0), (-11.6, -9.516, 0.0), (-10.61, -10.61, 0.0), (-9.516, -11.6, 0.0), (-8.334, -12.47, 0.0), (-7.071, -13.23, 0.0), (-5.74, -13.86, 0.0), (-4.354, -14.35, 0.0), (-2.926, -14.71, 0.0), (-1.47, -14.93, 0.0), (1.204e-05, -15.0, 0.0), (1.47, -14.93, 0.0), (2.926, -14.71, 0.0), (4.354, -14.35, 0.0), (5.74, -13.86, 0.0), (7.071, -13.23, 0.0), (8.334, -12.47, 0.0), (9.516, -11.6, 0.0), (10.61, -10.61, 0.0), (11.6, -9.516, 0.0), (12.47, -8.334, 0.0), (13.23, -7.071, 0.0), (13.86, -5.74, 0.0), (14.35, -4.354, 0.0), (14.71, -2.926, 0.0), (14.93, -1.47, 0.0), (15.0, -6.974e-06, 0.0), (14.93, 1.47, 0.0), (14.71, 2.926, 0.0), (14.35, 4.354, 0.0), (13.86, 5.74, 0.0), (13.23, 7.071, 0.0), (12.47, 8.334, 0.0), (11.6, 9.516, 0.0), (10.61, 10.61, 0.0), (9.516, 11.6, 0.0), (8.334, 12.47, 0.0), (7.071, 13.23, 0.0), (5.74, 13.86, 0.0), (4.354, 14.35, 0.0), (2.926, 14.71, 0.0), (1.47, 14.93, 0.0), (-1.47, 14.93, 18.25), (0.0, 15.0, 18.25), (-2.926, 14.71, 18.25), (-4.354, 14.35, 18.25), (-5.74, 13.86, 18.25), (-7.071, 13.23, 18.25), (-8.334, 12.47, 18.25), (-9.516, 11.6, 18.25), (-10.61, 10.61, 18.25), (-11.6, 9.516, 18.25), (-12.47, 8.334, 18.25), (-13.23, 7.071, 18.25), (-13.86, 5.74, 18.25), (-14.35, 4.354, 18.25), (-14.71, 2.926, 18.25), (-14.93, 1.47, 18.25), (-15.0, -2.444e-06, 18.25), (-14.93, -1.47, 18.25), (-14.71, -2.926, 18.25), (-14.35, -4.354, 18.25), (-13.86, -5.74, 18.25), (-13.23, -7.071, 18.25), (-12.47, -8.334, 18.25), (-11.6, -9.516, 18.25), (-10.61, -10.61, 18.25), (-9.516, -11.6, 18.25), (-8.334, -12.47, 18.25), (-7.071, -13.23, 18.25), (-5.74, -13.86, 18.25), (-4.354, -14.35, 18.25), (-2.926, -14.71, 18.25), (-1.47, -14.93, 18.25), (1.204e-05, -15.0, 18.25), (1.47, -14.93, 18.25), (2.926, -14.71, 18.25), (4.354, -14.35, 18.25), (5.74, -13.86, 18.25), (7.071, -13.23, 18.25), (8.334, -12.47, 18.25), (9.516, -11.6, 18.25), (10.61, -10.61, 18.25), (11.6, -9.516, 18.25), (12.47, -8.334, 18.25), (13.23, -7.071, 18.25), (13.86, -5.74, 18.25), (14.35, -4.354, 18.25), (14.71, -2.926, 18.25), (14.93, -1.47, 18.25), (15.0, -6.974e-06, 18.25), (14.93, 1.47, 18.25), (14.71, 2.926, 18.25), (14.35, 4.354, 18.25), (13.86, 5.74, 18.25), (13.23, 7.071, 18.25), (12.47, 8.334, 18.25), (11.6, 9.516, 18.25), (10.61, 10.61, 18.25), (9.516, 11.6, 18.25), (8.334, 12.47, 18.25), (7.071, 13.23, 18.25), (5.74, 13.86, 18.25), (4.354, 14.35, 18.25), (2.926, 14.71, 18.25), (1.47, 14.93, 18.25)], [], [(130, 2, 1, 128), (129, 0, 63, 191), (132, 4, 3, 131), (133, 5, 4, 132), (134, 6, 5, 133), (135, 7, 6, 134), (136, 8, 7, 135), (137, 9, 8, 136), (138, 10, 9, 137), (139, 11, 10, 138), (140, 12, 11, 139), (141, 13, 12, 140), (142, 14, 13, 141), (143, 15, 14, 142), (144, 16, 15, 143), (145, 17, 16, 144), (146, 18, 17, 145), (147, 19, 18, 146), (148, 20, 19, 147), (149, 21, 20, 148), (150, 22, 21, 149), (151, 23, 22, 150), (152, 24, 23, 151), (153, 25, 24, 152), (154, 26, 25, 153), (155, 27, 26, 154), (156, 28, 27, 155), (157, 29, 28, 156), (158, 30, 29, 157), (159, 31, 30, 158), (160, 32, 31, 159), (161, 33, 32, 160), (162, 34, 33, 161), (163, 35, 34, 162), (164, 36, 35, 163), (165, 37, 36, 164), (166, 38, 37, 165), (167, 39, 38, 166), (168, 40, 39, 167), (169, 41, 40, 168), (170, 42, 41, 169), (171, 43, 42, 170), (172, 44, 43, 171), (173, 45, 44, 172), (174, 46, 45, 173), (175, 47, 46, 174), (176, 48, 47, 175), (177, 49, 48, 176), (178, 50, 49, 177), (179, 51, 50, 178), (180, 52, 51, 179), (181, 53, 52, 180), (182, 54, 53, 181), (183, 55, 54, 182), (184, 56, 55, 183), (185, 57, 56, 184), (186, 58, 57, 185), (187, 59, 58, 186), (188, 60, 59, 187), (189, 61, 60, 188), (190, 62, 61, 189), (191, 63, 62, 190), (194, 192, 127, 125), (131, 3, 2, 130), (128, 129, 191, 190, 189, 188, 187, 186, 185, 184, 183, 182, 181, 180, 179, 178, 177, 176, 175, 174, 173, 172, 171, 170, 169, 168, 167, 166, 165, 164, 163, 162, 161, 160, 159, 158, 157, 156, 155, 154, 153, 152, 151, 150, 149, 148, 147, 146, 145, 144, 143, 142, 141, 140, 139, 138, 137, 136, 135, 134, 133, 132, 131, 130), (128, 1, 0, 129), (193, 255, 64, 126), (196, 195, 124, 123), (197, 196, 123, 122), (198, 197, 122, 121), (199, 198, 121, 120), (200, 199, 120, 119), (201, 200, 119, 118), (202, 201, 118, 117), (203, 202, 117, 116), (204, 203, 116, 115), (205, 204, 115, 114), (206, 205, 114, 113), (207, 206, 113, 112), (208, 207, 112, 111), (209, 208, 111, 110), (210, 209, 110, 109), (211, 210, 109, 108), (212, 211, 108, 107), (213, 212, 107, 106), (214, 213, 106, 105), (215, 214, 105, 104), (216, 215, 104, 103), (217, 216, 103, 102), (218, 217, 102, 101), (219, 218, 101, 100), (220, 219, 100, 99), (221, 220, 99, 98), (222, 221, 98, 97), (223, 222, 97, 96), (224, 223, 96, 95), (225, 224, 95, 94), (226, 225, 94, 93), (227, 226, 93, 92), (228, 227, 92, 91), (229, 228, 91, 90), (230, 229, 90, 89), (231, 230, 89, 88), (232, 231, 88, 87), (233, 232, 87, 86), (234, 233, 86, 85), (235, 234, 85, 84), (236, 235, 84, 83), (237, 236, 83, 82), (238, 237, 82, 81), (239, 238, 81, 80), (240, 239, 80, 79), (241, 240, 79, 78), (242, 241, 78, 77), (243, 242, 77, 76), (244, 243, 76, 75), (245, 244, 75, 74), (246, 245, 74, 73), (247, 246, 73, 72), (248, 247, 72, 71), (249, 248, 71, 70), (250, 249, 70, 69), (251, 250, 69, 68), (252, 251, 68, 67), (253, 252, 67, 66), (254, 253, 66, 65), (255, 254, 65, 64), (195, 194, 125, 124), (192, 193, 126, 127), (45, 46, 81, 82), (19, 20, 107, 108), (46, 47, 80, 81), (20, 21, 106, 107), (47, 48, 79, 80), (21, 22, 105, 106), (48, 49, 78, 79), (22, 23, 104, 105), (49, 50, 77, 78), (23, 24, 103, 104), (50, 51, 76, 77), (24, 25, 102, 103), (51, 52, 75, 76), (25, 26, 101, 102), (52, 53, 74, 75), (26, 27, 100, 101), (0, 1, 127, 126), (53, 54, 73, 74), (27, 28, 99, 100), (1, 2, 125, 127), (54, 55, 72, 73), (28, 29, 98, 99), (2, 3, 124, 125), (55, 56, 71, 72), (29, 30, 97, 98), (3, 4, 123, 124), (56, 57, 70, 71), (30, 31, 96, 97), (4, 5, 122, 123), (57, 58, 69, 70), (31, 32, 95, 96), (5, 6, 121, 122), (58, 59, 68, 69), (32, 33, 94, 95), (6, 7, 120, 121), (59, 60, 67, 68), (33, 34, 93, 94), (7, 8, 119, 120), (60, 61, 66, 67), (34, 35, 92, 93), (8, 9, 118, 119), (61, 62, 65, 66), (35, 36, 91, 92), (9, 10, 117, 118), (62, 63, 64, 65), (36, 37, 90, 91), (10, 11, 116, 117), (63, 0, 126, 64), (37, 38, 89, 90), (11, 12, 115, 116), (38, 39, 88, 89), (12, 13, 114, 115), (39, 40, 87, 88), (13, 14, 113, 114), (40, 41, 86, 87), (14, 15, 112, 113), (41, 42, 85, 86), (15, 16, 111, 112), (42, 43, 84, 85), (16, 17, 110, 111), (43, 44, 83, 84), (17, 18, 109, 110), (44, 45, 82, 83), (18, 19, 108, 109)])
_uv = me_circle.uv_layers.new(name='UVMap')
_uv.uv.foreach_set('vector', [0.0, 0.0, 1.0, 0.0, 1.0, 1.0, 0.0, 1.0, 0.0, 0.0, 1.0, 0.0, 1.0, 1.0, 0.0, 1.0, 0.0, 0.0, 1.0, 0.0, 1.0, 1.0, 0.0, 1.0, 0.0, 0.0, 1.0, 0.0, 1.0, 1.0, 0.0, 1.0, 0.0, 0.0, 1.0, 0.0, 1.0, 1.0, 0.0, 1.0, 0.0, 0.0, 1.0, 0.0, 1.0, 1.0, 0.0, 1.0, 0.0, 0.0, 1.0, 0.0, 1.0, 1.0, 0.0, 1.0, 0.0, 0.0, 1.0, 0.0, 1.0, 1.0, 0.0, 1.0, 0.0, 0.0, 1.0, 0.0, 1.0, 1.0, 0.0, 1.0, 0.0, 0.0, 1.0, 0.0, 1.0, 1.0, 0.0, 1.0, 0.0, 0.0, 1.0, 0.0, 1.0, 1.0, 0.0, 1.0, 0.0, 0.0, 1.0, 0.0, 1.0, 1.0, 0.0, 1.0, 0.0, 0.0, 1.0, 0.0, 1.0, 1.0, 0.0, 1.0, 0.0, 0.0, 1.0, 0.0, 1.0, 1.0, 0.0, 1.0, 0.0, 0.0, 1.0, 0.0, 1.0, 1.0, 0.0, 1.0, 0.0, 0.0, 1.0, 0.0, 1.0, 1.0, 0.0, 1.0, 0.0, 0.0, 1.0, 0.0, 1.0, 1.0, 0.0, 1.0, 0.0, 0.0, 1.0, 0.0, 1.0, 1.0, 0.0, 1.0, 0.0, 0.0, 1.0, 0.0, 1.0, 1.0, 0.0, 1.0, 0.0, 0.0, 1.0, 0.0, 1.0, 1.0, 0.0, 1.0, 0.0, 0.0, 1.0, 0.0, 1.0, 1.0, 0.0, 1.0, 0.0, 0.0, 1.0, 0.0, 1.0, 1.0, 0.0, 1.0, 0.0, 0.0, 1.0, 0.0, 1.0, 1.0, 0.0, 1.0, 0.0, 0.0, 1.0, 0.0, 1.0, 1.0, 0.0, 1.0, 0.0, 0.0, 1.0, 0.0, 1.0, 1.0, 0.0, 1.0, 0.0, 0.0, 1.0, 0.0, 1.0, 1.0, 0.0, 1.0, 0.0, 0.0, 1.0, 0.0, 1.0, 1.0, 0.0, 1.0, 0.0, 0.0, 1.0, 0.0, 1.0, 1.0, 0.0, 1.0, 0.0, 0.0, 1.0, 0.0, 1.0, 1.0, 0.0, 1.0, 0.0, 0.0, 1.0, 0.0, 1.0, 1.0, 0.0, 1.0, 0.0, 0.0, 1.0, 0.0, 1.0, 1.0, 0.0, 1.0, 0.0, 0.0, 1.0, 0.0, 1.0, 1.0, 0.0, 1.0, 0.0, 0.0, 1.0, 0.0, 1.0, 1.0, 0.0, 1.0, 0.0, 0.0, 1.0, 0.0, 1.0, 1.0, 0.0, 1.0, 0.0, 0.0, 1.0, 0.0, 1.0, 1.0, 0.0, 1.0, 0.0, 0.0, 1.0, 0.0, 1.0, 1.0, 0.0, 1.0, 0.0, 0.0, 1.0, 0.0, 1.0, 1.0, 0.0, 1.0, 0.0, 0.0, 1.0, 0.0, 1.0, 1.0, 0.0, 1.0, 0.0, 0.0, 1.0, 0.0, 1.0, 1.0, 0.0, 1.0, 0.0, 0.0, 1.0, 0.0, 1.0, 1.0, 0.0, 1.0, 0.0, 0.0, 1.0, 0.0, 1.0, 1.0, 0.0, 1.0, 0.0, 0.0, 1.0, 0.0, 1.0, 1.0, 0.0, 1.0, 0.0, 0.0, 1.0, 0.0, 1.0, 1.0, 0.0, 1.0, 0.0, 0.0, 1.0, 0.0, 1.0, 1.0, 0.0, 1.0, 0.0, 0.0, 1.0, 0.0, 1.0, 1.0, 0.0, 1.0, 0.0, 0.0, 1.0, 0.0, 1.0, 1.0, 0.0, 1.0, 0.0, 0.0, 1.0, 0.0, 1.0, 1.0, 0.0, 1.0, 0.0, 0.0, 1.0, 0.0, 1.0, 1.0, 0.0, 1.0, 0.0, 0.0, 1.0, 0.0, 1.0, 1.0, 0.0, 1.0, 0.0, 0.0, 1.0, 0.0, 1.0, 1.0, 0.0, 1.0, 0.0, 0.0, 1.0, 0.0, 1.0, 1.0, 0.0, 1.0, 0.0, 0.0, 1.0, 0.0, 1.0, 1.0, 0.0, 1.0, 0.0, 0.0, 1.0, 0.0, 1.0, 1.0, 0.0, 1.0, 0.0, 0.0, 1.0, 0.0, 1.0, 1.0, 0.0, 1.0, 0.0, 0.0, 1.0, 0.0, 1.0, 1.0, 0.0, 1.0, 0.0, 0.0, 1.0, 0.0, 1.0, 1.0, 0.0, 1.0, 0.0, 0.0, 1.0, 0.0, 1.0, 1.0, 0.0, 1.0, 0.0, 0.0, 1.0, 0.0, 1.0, 1.0, 0.0, 1.0, 0.0, 0.0, 1.0, 0.0, 1.0, 1.0, 0.0, 1.0, 0.0, 0.0, 1.0, 0.0, 1.0, 1.0, 0.0, 1.0, 0.0, 0.0, 1.0, 0.0, 1.0, 1.0, 0.0, 1.0, 0.0, 0.0, 1.0, 0.0, 1.0, 1.0, 0.0, 1.0, 0.0, 0.0, 1.0, 0.0, 1.0, 1.0, 0.0, 1.0, 0.0, 0.0, 1.0, 0.0, 1.0, 1.0, 0.0, 1.0, 0.5, 1.0, 0.549, 0.9976, 0.5975, 0.9904, 0.6451, 0.9785, 0.6913, 0.9619, 0.7357, 0.941, 0.7778, 0.9157, 0.8172, 0.8865, 0.8536, 0.8536, 0.8865, 0.8172, 0.9157, 0.7778, 0.941, 0.7357, 0.9619, 0.6913, 0.9785, 0.6451, 0.9904, 0.5975, 0.9976, 0.549, 1.0, 0.5, 0.9976, 0.451, 0.9904, 0.4025, 0.9785, 0.3549, 0.9619, 0.3087, 0.941, 0.2643, 0.9157, 0.2222, 0.8865, 0.1828, 0.8536, 0.1464, 0.8172, 0.1135, 0.7778, 0.08427, 0.7357, 0.05904, 0.6913, 0.03806, 0.6451, 0.02153, 0.5975, 0.009607, 0.549, 0.002408, 0.5, 0.0, 0.451, 0.002408, 0.4025, 0.009607, 0.3549, 0.02153, 0.3087, 0.03806, 0.2643, 0.05904, 0.2222, 0.08427, 0.1828, 0.1135, 0.1464, 0.1464, 0.1135, 0.1828, 0.08426, 0.2222, 0.05904, 0.2643, 0.03806, 0.3087, 0.02153, 0.3549, 0.009607, 0.4025, 0.002408, 0.451, 0.0, 0.5, 0.002408, 0.549, 0.009607, 0.5975, 0.02153, 0.6451, 0.03806, 0.6913, 0.05904, 0.7357, 0.08426, 0.7778, 0.1135, 0.8172, 0.1464, 0.8536, 0.1828, 0.8865, 0.2222, 0.9157, 0.2643, 0.941, 0.3087, 0.9619, 0.3549, 0.9785, 0.4025, 0.9904, 0.451, 0.9976, 0.0, 0.0, 1.0, 0.0, 1.0, 1.0, 0.0, 1.0, 0.0, 0.0, 1.0, 0.0, 1.0, 1.0, 0.0, 1.0, 0.0, 0.0, 1.0, 0.0, 1.0, 1.0, 0.0, 1.0, 0.0, 0.0, 1.0, 0.0, 1.0, 1.0, 0.0, 1.0, 0.0, 0.0, 1.0, 0.0, 1.0, 1.0, 0.0, 1.0, 0.0, 0.0, 1.0, 0.0, 1.0, 1.0, 0.0, 1.0, 0.0, 0.0, 1.0, 0.0, 1.0, 1.0, 0.0, 1.0, 0.0, 0.0, 1.0, 0.0, 1.0, 1.0, 0.0, 1.0, 0.0, 0.0, 1.0, 0.0, 1.0, 1.0, 0.0, 1.0, 0.0, 0.0, 1.0, 0.0, 1.0, 1.0, 0.0, 1.0, 0.0, 0.0, 1.0, 0.0, 1.0, 1.0, 0.0, 1.0, 0.0, 0.0, 1.0, 0.0, 1.0, 1.0, 0.0, 1.0, 0.0, 0.0, 1.0, 0.0, 1.0, 1.0, 0.0, 1.0, 0.0, 0.0, 1.0, 0.0, 1.0, 1.0, 0.0, 1.0, 0.0, 0.0, 1.0, 0.0, 1.0, 1.0, 0.0, 1.0, 0.0, 0.0, 1.0, 0.0, 1.0, 1.0, 0.0, 1.0, 0.0, 0.0, 1.0, 0.0, 1.0, 1.0, 0.0, 1.0, 0.0, 0.0, 1.0, 0.0, 1.0, 1.0, 0.0, 1.0, 0.0, 0.0, 1.0, 0.0, 1.0, 1.0, 0.0, 1.0, 0.0, 0.0, 1.0, 0.0, 1.0, 1.0, 0.0, 1.0, 0.0, 0.0, 1.0, 0.0, 1.0, 1.0, 0.0, 1.0, 0.0, 0.0, 1.0, 0.0, 1.0, 1.0, 0.0, 1.0, 0.0, 0.0, 1.0, 0.0, 1.0, 1.0, 0.0, 1.0, 0.0, 0.0, 1.0, 0.0, 1.0, 1.0, 0.0, 1.0, 0.0, 0.0, 1.0, 0.0, 1.0, 1.0, 0.0, 1.0, 0.0, 0.0, 1.0, 0.0, 1.0, 1.0, 0.0, 1.0, 0.0, 0.0, 1.0, 0.0, 1.0, 1.0, 0.0, 1.0, 0.0, 0.0, 1.0, 0.0, 1.0, 1.0, 0.0, 1.0, 0.0, 0.0, 1.0, 0.0, 1.0, 1.0, 0.0, 1.0, 0.0, 0.0, 1.0, 0.0, 1.0, 1.0, 0.0, 1.0, 0.0, 0.0, 1.0, 0.0, 1.0, 1.0, 0.0, 1.0, 0.0, 0.0, 1.0, 0.0, 1.0, 1.0, 0.0, 1.0, 0.0, 0.0, 1.0, 0.0, 1.0, 1.0, 0.0, 1.0, 0.0, 0.0, 1.0, 0.0, 1.0, 1.0, 0.0, 1.0, 0.0, 0.0, 1.0, 0.0, 1.0, 1.0, 0.0, 1.0, 0.0, 0.0, 1.0, 0.0, 1.0, 1.0, 0.0, 1.0, 0.0, 0.0, 1.0, 0.0, 1.0, 1.0, 0.0, 1.0, 0.0, 0.0, 1.0, 0.0, 1.0, 1.0, 0.0, 1.0, 0.0, 0.0, 1.0, 0.0, 1.0, 1.0, 0.0, 1.0, 0.0, 0.0, 1.0, 0.0, 1.0, 1.0, 0.0, 1.0, 0.0, 0.0, 1.0, 0.0, 1.0, 1.0, 0.0, 1.0, 0.0, 0.0, 1.0, 0.0, 1.0, 1.0, 0.0, 1.0, 0.0, 0.0, 1.0, 0.0, 1.0, 1.0, 0.0, 1.0, 0.0, 0.0, 1.0, 0.0, 1.0, 1.0, 0.0, 1.0, 0.0, 0.0, 1.0, 0.0, 1.0, 1.0, 0.0, 1.0, 0.0, 0.0, 1.0, 0.0, 1.0, 1.0, 0.0, 1.0, 0.0, 0.0, 1.0, 0.0, 1.0, 1.0, 0.0, 1.0, 0.0, 0.0, 1.0, 0.0, 1.0, 1.0, 0.0, 1.0, 0.0, 0.0, 1.0, 0.0, 1.0, 1.0, 0.0, 1.0, 0.0, 0.0, 1.0, 0.0, 1.0, 1.0, 0.0, 1.0, 0.0, 0.0, 1.0, 0.0, 1.0, 1.0, 0.0, 1.0, 0.0, 0.0, 1.0, 0.0, 1.0, 1.0, 0.0, 1.0, 0.0, 0.0, 1.0, 0.0, 1.0, 1.0, 0.0, 1.0, 0.0, 0.0, 1.0, 0.0, 1.0, 1.0, 0.0, 1.0, 0.0, 0.0, 1.0, 0.0, 1.0, 1.0, 0.0, 1.0, 0.0, 0.0, 1.0, 0.0, 1.0, 1.0, 0.0, 1.0, 0.0, 0.0, 1.0, 0.0, 1.0, 1.0, 0.0, 1.0, 0.0, 0.0, 1.0, 0.0, 1.0, 1.0, 0.0, 1.0, 0.0, 0.0, 1.0, 0.0, 1.0, 1.0, 0.0, 1.0, 0.0, 0.0, 1.0, 0.0, 1.0, 1.0, 0.0, 1.0, 0.0, 0.0, 1.0, 0.0, 1.0, 1.0, 0.0, 1.0, 0.0, 0.0, 1.0, 0.0, 1.0, 1.0, 0.0, 1.0, 0.0, 0.0, 1.0, 0.0, 1.0, 1.0, 0.0, 1.0, 0.0, 0.0, 1.0, 0.0, 1.0, 1.0, 0.0, 1.0, 0.0, 0.0, 1.0, 0.0, 1.0, 1.0, 0.0, 1.0, 0.0, 0.0, 1.0, 0.0, 1.0, 1.0, 0.0, 1.0, 0.0, 0.0, 1.0, 0.0, 1.0, 1.0, 0.0, 1.0, 0.0, 0.0, 1.0, 0.0, 1.0, 1.0, 0.0, 1.0, 0.0, 0.0, 1.0, 0.0, 1.0, 1.0, 0.0, 1.0, 0.0, 0.0, 1.0, 0.0, 1.0, 1.0, 0.0, 1.0, 0.0, 0.0, 1.0, 0.0, 1.0, 1.0, 0.0, 1.0, 0.0, 0.0, 1.0, 0.0, 1.0, 1.0, 0.0, 1.0, 0.0, 0.0, 1.0, 0.0, 1.0, 1.0, 0.0, 1.0, 0.0, 0.0, 1.0, 0.0, 1.0, 1.0, 0.0, 1.0, 0.0, 0.0, 1.0, 0.0, 1.0, 1.0, 0.0, 1.0, 0.0, 0.0, 1.0, 0.0, 1.0, 1.0, 0.0, 1.0, 0.0, 0.0, 1.0, 0.0, 1.0, 1.0, 0.0, 1.0, 0.0, 0.0, 1.0, 0.0, 1.0, 1.0, 0.0, 1.0, 0.0, 0.0, 1.0, 0.0, 1.0, 1.0, 0.0, 1.0, 0.0, 0.0, 1.0, 0.0, 1.0, 1.0, 0.0, 1.0, 0.0, 0.0, 1.0, 0.0, 1.0, 1.0, 0.0, 1.0, 0.0, 0.0, 1.0, 0.0, 1.0, 1.0, 0.0, 1.0, 0.0, 0.0, 1.0, 0.0, 1.0, 1.0, 0.0, 1.0, 0.0, 0.0, 1.0, 0.0, 1.0, 1.0, 0.0, 1.0, 0.0, 0.0, 1.0, 0.0, 1.0, 1.0, 0.0, 1.0, 0.0, 0.0, 1.0, 0.0, 1.0, 1.0, 0.0, 1.0, 0.0, 0.0, 1.0, 0.0, 1.0, 1.0, 0.0, 1.0, 0.0, 0.0, 1.0, 0.0, 1.0, 1.0, 0.0, 1.0, 0.0, 0.0, 1.0, 0.0, 1.0, 1.0, 0.0, 1.0, 0.0, 0.0, 1.0, 0.0, 1.0, 1.0, 0.0, 1.0, 0.0, 0.0, 1.0, 0.0, 1.0, 1.0, 0.0, 1.0, 0.0, 0.0, 1.0, 0.0, 1.0, 1.0, 0.0, 1.0, 0.0, 0.0, 1.0, 0.0, 1.0, 1.0, 0.0, 1.0, 0.0, 0.0, 1.0, 0.0, 1.0, 1.0, 0.0, 1.0, 0.0, 0.0, 1.0, 0.0, 1.0, 1.0, 0.0, 1.0, 0.0, 0.0, 1.0, 0.0, 1.0, 1.0, 0.0, 1.0, 0.0, 0.0, 1.0, 0.0, 1.0, 1.0, 0.0, 1.0, 0.0, 0.0, 1.0, 0.0, 1.0, 1.0, 0.0, 1.0, 0.0, 0.0, 1.0, 0.0, 1.0, 1.0, 0.0, 1.0, 0.0, 0.0, 1.0, 0.0, 1.0, 1.0, 0.0, 1.0, 0.0, 0.0, 1.0, 0.0, 1.0, 1.0, 0.0, 1.0, 0.0, 0.0, 1.0, 0.0, 1.0, 1.0, 0.0, 1.0, 0.0, 0.0, 1.0, 0.0, 1.0, 1.0, 0.0, 1.0, 0.0, 0.0, 1.0, 0.0, 1.0, 1.0, 0.0, 1.0, 0.0, 0.0, 1.0, 0.0, 1.0, 1.0, 0.0, 1.0, 0.0, 0.0, 1.0, 0.0, 1.0, 1.0, 0.0, 1.0, 0.0, 0.0, 1.0, 0.0, 1.0, 1.0, 0.0, 1.0, 0.0, 0.0, 1.0, 0.0, 1.0, 1.0, 0.0, 1.0, 0.0, 0.0, 1.0, 0.0, 1.0, 1.0, 0.0, 1.0, 0.0, 0.0, 1.0, 0.0, 1.0, 1.0, 0.0, 1.0, 0.0, 0.0, 1.0, 0.0, 1.0, 1.0, 0.0, 1.0, 0.0, 0.0, 1.0, 0.0, 1.0, 1.0, 0.0, 1.0, 0.0, 0.0, 1.0, 0.0, 1.0, 1.0, 0.0, 1.0, 0.0, 0.0, 1.0, 0.0, 1.0, 1.0, 0.0, 1.0, 0.0, 0.0, 1.0, 0.0, 1.0, 1.0, 0.0, 1.0, 0.0, 0.0, 1.0, 0.0, 1.0, 1.0, 0.0, 1.0, 0.0, 0.0, 1.0, 0.0, 1.0, 1.0, 0.0, 1.0, 0.0, 0.0, 1.0, 0.0, 1.0, 1.0, 0.0, 1.0, 0.0, 0.0, 1.0, 0.0, 1.0, 1.0, 0.0, 1.0, 0.0, 0.0, 1.0, 0.0, 1.0, 1.0, 0.0, 1.0, 0.0, 0.0, 1.0, 0.0, 1.0, 1.0, 0.0, 1.0, 0.0, 0.0, 1.0, 0.0, 1.0, 1.0, 0.0, 1.0, 0.0, 0.0, 1.0, 0.0, 1.0, 1.0, 0.0, 1.0, 0.0, 0.0, 1.0, 0.0, 1.0, 1.0, 0.0, 1.0, 0.0, 0.0, 1.0, 0.0, 1.0, 1.0, 0.0, 1.0, 0.0, 0.0, 1.0, 0.0, 1.0, 1.0, 0.0, 1.0, 0.0, 0.0, 1.0, 0.0, 1.0, 1.0, 0.0, 1.0, 0.0, 0.0, 1.0, 0.0, 1.0, 1.0, 0.0, 1.0])
me_circle.materials.append(mat_material_014)
me_circle.use_remesh_fix_poles = True
me_circle.use_remesh_preserve_attributes = False
me_circle.use_mirror_vertex_groups = False
me_circle.update()

# ---- objects
ob_sphere = bpy.data.objects.new('Sphere', me_sphere)
ob_bounding_box = bpy.data.objects.new('bounding_box', me_circle)
ob_camera = bpy.data.objects.new('camera', cam_camera)
ob_point = bpy.data.objects.new('Point', light_point_001)

# ---- transforms, parenting, visibility, modifiers, constraints
ob_sphere.location = (0.0, 0.0, 2.598)
ob_sphere.lineart.crease_threshold = 0.0
ob_bounding_box.location = (-0.07509, -0.01804, 1.349e-07)
ob_bounding_box.scale = (10.0, 10.0, 2.0)
ob_bounding_box.lineart.crease_threshold = 0.0
ob_camera.location = (3.687, 6.394, 5.111)
ob_camera.rotation_euler = (1.232, -1.208e-05, 2.634)
ob_camera.lineart.crease_threshold = 0.0
ob_point.location = (1.349, 4.39, 7.237)
ob_point.rotation_euler = (-0.5941, 0.09934, -0.03043)
ob_point.lineart.crease_threshold = 0.0

# ---- collection membership
scene.collection.objects.link(ob_sphere)
col_collection.objects.link(ob_bounding_box)
col_collection.objects.link(ob_camera)
col_collection.objects.link(ob_point)

# ---- scene / render settings (as saved in the file)
scene.camera = ob_camera
scene.frame_start = 1; scene.frame_end = 1; scene.frame_set(1)
scene.render.engine = 'BLENDER_EEVEE_NEXT'
scene.render.resolution_x = 200
scene.render.resolution_y = 200
scene.render.pixel_aspect_x = 1.167
scene.cycles.feature_set = 'EXPERIMENTAL'
scene.cycles.use_denoising = False
scene.cycles.samples = 128
scene.cycles.sampling_pattern = 'TABULATED_SOBOL'
scene.cycles.use_adaptive_sampling = False
scene.cycles.use_light_tree = False
scene.eevee.use_raytracing = True
scene.view_settings.view_transform = 'Filmic'
bpy.context.view_layer.update()
